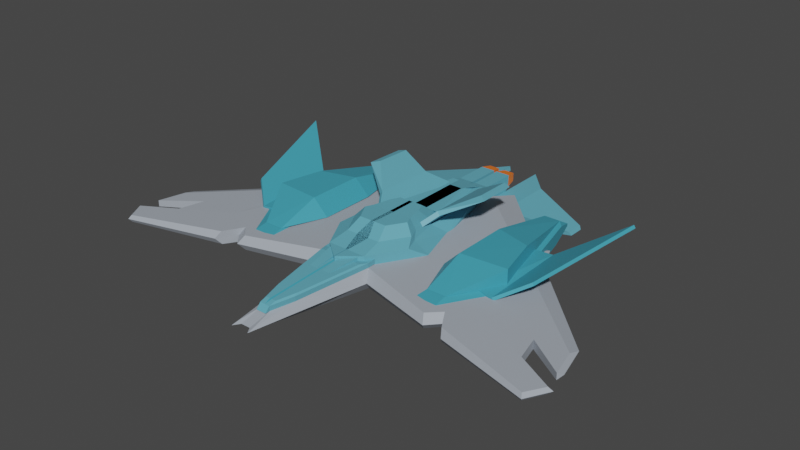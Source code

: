 # Source: starshiPekora.blend  (saved by Blender 2.93.20; exported with 4.5.12 LTS)
import bpy
from mathutils import Matrix  # noqa: F401  (used for matrix-valued properties, if any)

bpy.ops.wm.read_factory_settings(use_empty=True)
scene = bpy.context.scene
scene.name = 'Scene'

# ---- materials (node trees are filled in below, after node groups)
mat_material = bpy.data.materials.new('Material')
mat_material.use_transparent_shadow = False
mat_material_002 = bpy.data.materials.new('Material.002')
mat_material_002.use_transparent_shadow = False
mat_material_003 = bpy.data.materials.new('Material.003')
mat_material_003.use_transparent_shadow = False
mat_material_001 = bpy.data.materials.new('Material.001')
mat_material_001.use_transparent_shadow = False

# ---- material node trees
mat_material.use_nodes = True; mat_material.node_tree.nodes.clear()
_N = mat_material.node_tree.nodes; _L = mat_material.node_tree.links
n0 = _N.new('ShaderNodeBsdfPrincipled'); n0.name = 'Principled BSDF'; n0.location = (10, 300)
n0.distribution = 'GGX'
n0.subsurface_method = 'BURLEY'
n0.inputs[0].default_value = (0.3656, 0.4044, 0.4575, 1.0)
n0.inputs[3].default_value = 1.45
n0.inputs[13].default_value = 0.4612
n0.inputs[14].default_value = (0.612, 0.6357, 0.6682, 1.0)
n0.inputs[27].default_value = (0.0, 0.0, 0.0, 1.0)
n0.inputs[28].default_value = 1.0
n1 = _N.new('ShaderNodeOutputMaterial'); n1.name = 'Material Output'; n1.location = (300, 300)
_L.new(n0.outputs[0], n1.inputs[0])
n1.is_active_output = True
mat_material_002.use_nodes = True; mat_material_002.node_tree.nodes.clear()
_N = mat_material_002.node_tree.nodes; _L = mat_material_002.node_tree.links
n0 = _N.new('ShaderNodeBsdfPrincipled'); n0.name = 'Principled BSDF'; n0.location = (10, 300)
n0.distribution = 'GGX'
n0.subsurface_method = 'BURLEY'
n0.inputs[0].default_value = (0.05286, 0.3419, 0.4564, 1.0)
n0.inputs[3].default_value = 1.45
n0.inputs[27].default_value = (0.0, 0.0, 0.0, 1.0)
n0.inputs[28].default_value = 1.0
n1 = _N.new('ShaderNodeOutputMaterial'); n1.name = 'Material Output'; n1.location = (300, 300)
_L.new(n0.outputs[0], n1.inputs[0])
n1.is_active_output = True
mat_material_003.use_nodes = True; mat_material_003.node_tree.nodes.clear()
_N = mat_material_003.node_tree.nodes; _L = mat_material_003.node_tree.links
n0 = _N.new('ShaderNodeBsdfPrincipled'); n0.name = 'Principled BSDF'; n0.location = (10, 300)
n0.distribution = 'GGX'
n0.subsurface_method = 'BURLEY'
n0.inputs[0].default_value = (0.9699, 0.1913, 0.01706, 1.0)
n0.inputs[3].default_value = 1.45
n0.inputs[27].default_value = (0.0, 0.0, 0.0, 1.0)
n0.inputs[28].default_value = 1.0
n1 = _N.new('ShaderNodeOutputMaterial'); n1.name = 'Material Output'; n1.location = (300, 300)
_L.new(n0.outputs[0], n1.inputs[0])
n1.is_active_output = True
mat_material_001.use_nodes = True; mat_material_001.node_tree.nodes.clear()
_N = mat_material_001.node_tree.nodes; _L = mat_material_001.node_tree.links
n0 = _N.new('ShaderNodeBsdfPrincipled'); n0.name = 'Principled BSDF'; n0.location = (10, 300)
n0.distribution = 'GGX'
n0.subsurface_method = 'BURLEY'
n0.inputs[0].default_value = (0.117, 0.3968, 0.5089, 1.0)
n0.inputs[3].default_value = 1.45
n0.inputs[27].default_value = (0.0, 0.0, 0.0, 1.0)
n0.inputs[28].default_value = 1.0
n1 = _N.new('ShaderNodeOutputMaterial'); n1.name = 'Material Output'; n1.location = (300, 300)
_L.new(n0.outputs[0], n1.inputs[0])
n1.is_active_output = True

# ---- world
world_world = bpy.data.worlds.new('World'); scene.world = world_world
world_world.use_nodes = True; world_world.node_tree.nodes.clear()
_N = world_world.node_tree.nodes; _L = world_world.node_tree.links
n0 = _N.new('ShaderNodeOutputWorld'); n0.name = 'World Output'; n0.location = (300, 300)
n1 = _N.new('ShaderNodeBackground'); n1.name = 'Background'; n1.location = (10, 300)
n1.inputs[0].default_value = (0.05088, 0.05088, 0.05088, 1.0)
_L.new(n1.outputs[0], n0.inputs[0])
n0.is_active_output = True
world_world.color = (0.05088, 0.05088, 0.05088)
world_world.use_sun_shadow = False
world_world.sun_shadow_jitter_overblur = 0.0

# ---- meshes
me_cube_001 = bpy.data.meshes.new('Cube.001')
me_cube_001.from_pydata([(1.0, -1.0, -1.072), (1.0, -1.0, 0.09197), (1.0, 1.0, -1.072), (1.0, 1.0, 0.09197), (0.3591, -1.945, -0.1308), (0.3591, -1.945, -0.8491), (1.568, -0.9773, -1.116), (0.4767, -2.108, -0.8238), (1.207, 1.334, -0.491), (1.207, -1.081, -0.491), (0.4336, -2.222, -0.4905), (0.5756, -2.439, -0.4904), (0.756, 1.0, -0.7712), (1.0, 1.0, -0.5271), (0.756, 1.0, -1.188), (1.0, 1.244, -1.432), (1.0, 1.594, -0.1726), (1.0, 1.24, -1.432), (0.7911, 1.449, -1.223), (0.6455, 1.594, -0.8816), (1.0, 1.594, -0.1296), (0.2091, -0.9958, -0.3707), (0.205, -1.943, -0.3582), (0.2055, -1.947, 0.0467), (0.209, 1.0, -0.5271), (0.2076, 1.0, -0.7712), (0.2078, 1.0, -1.188), (0.2094, 1.244, -1.432), (0.2099, 1.594, -0.8816), (0.2115, 1.594, -0.1726), (0.2099, 1.24, -1.432), (0.2095, 1.594, -0.8816), (0.2094, 1.449, -1.223), (0.2118, 1.0, 0.5271), (0.2115, 1.594, -0.1296), (0.2115, 1.595, -0.2348), (0.2115, 1.595, -0.2779), (0.2118, 1.0, 0.4219), (0.2095, 1.595, -0.9869), (0.2094, 1.449, -1.329), (0.2115, 1.0, 0.4219), (0.2099, 1.24, -1.537), (0.2099, 1.595, -0.9869), (0.209, 1.0, -0.6324), (0.2091, -0.9943, -0.4757), (0.2078, 1.0, -1.293), (0.2094, 1.244, -1.537), (0.2076, 1.0, -0.8764), (0.205, -1.941, -0.4631), (0.2055, -1.938, -0.01427), (0.2105, -1.006, 0.5766), (0.2115, 1.595, -0.2647), (0.2115, 1.595, -0.3077), (0.2118, 1.0, 0.392), (0.2095, 1.595, -1.017), (0.2094, 1.449, -1.358), (0.2099, 1.24, -1.567), (0.2099, 1.595, -1.017), (0.209, 1.0, -0.6622), (0.2091, -0.9939, -0.5055), (0.2078, 1.0, -1.323), (0.2094, 1.244, -1.567), (0.2076, 1.0, -0.9063), (0.205, -1.941, -0.4929), (0.2059, -1.852, 0.05972), (0.2056, -1.9, -0.007413), (0.2056, -1.923, 0.02254), (1.0, -0.9958, -0.3707), (1.0, -1.007, 0.6816), (0.2028, -1.947, 0.0467), (0.2028, -1.943, -0.3582), (0.2052, -1.945, -0.1239), (0.2064, -1.763, 0.1299), (0.2105, -1.11, 0.392), (0.2052, -2.055, -0.1239), (0.2064, -1.874, 0.1299), (0.2987, 1.0, 0.09197), (0.2987, 1.0, -1.072), (0.2987, -1.0, -1.072), (0.2987, -1.0, 0.09197), (0.2987, -1.945, -0.8491), (0.2987, -1.945, -0.1308), (0.2987, 1.148, -1.06), (0.2987, 1.148, 0.0804), (0.328, -0.9773, -1.116), (0.328, -2.108, -0.8238), (0.2987, -0.3828, 0.0804), (0.2987, -0.3828, -1.06), (0.2987, -2.363, -0.4904), (0.2987, -2.222, -0.4905), (0.2055, -1.938, 0.03813), (0.0, -1.945, -0.8491), (0.0, -2.222, -0.4905), (0.0, -2.363, -0.4904), (0.0, -2.108, -0.8238), (0.0, 1.148, -1.06), (0.0, 1.148, 0.0804), (0.0, -0.3828, 0.0804), (0.0, 1.0, 0.09197), (0.0, -2.108, -0.156), (0.0, -1.0, -1.072), (0.0, -1.945, -0.1308), (0.0, -1.0, 0.09197), (0.005533, 1.595, -0.2647), (0.005533, 1.595, -0.3077), (0.004378, 1.449, -1.358), (0.005533, 1.24, -1.567), (0.003572, 1.595, -1.017), (0.005533, 1.0, -0.6622), (0.005533, -0.9939, -0.5055), (0.004183, 1.0, -1.323), (0.005533, 1.244, -1.567), (0.004183, 1.0, -0.9063), (0.001122, -1.941, -0.4929), (0.001369, -1.907, 0.0165), (0.001373, -1.873, 0.06435), (0.001968, -1.763, 0.1299), (0.001122, -1.945, -0.1239), (0.005533, -1.11, 0.392), (0.001968, -1.874, 0.1299), (0.001122, -2.055, -0.1239), (1.428, 1.148, -1.06), (3.414, -0.3828, -1.06), (1.724, 1.513, -0.491), (1.568, -0.9773, 0.1363), (1.428, 1.148, 0.0804), (3.414, -0.3828, 0.0804), (1.893, -1.073, -0.4911), (14.08, -0.7632, -0.4905), (13.98, -0.893, -0.693), (14.69, -1.438, -0.693), (14.69, -1.438, -0.2873), (14.03, -1.649, -0.2674), (14.14, -1.683, -0.4906), (14.03, -1.649, -0.7129), (13.98, -0.893, -0.2873), (14.94, -1.421, -0.4905), (0.2987, 0.2296, -1.06), (0.2987, 0.2296, 0.0804), (0.0, 0.2296, 0.0804), (0.0, 0.2296, -1.06), (2.619, 0.2296, -1.06), (2.619, 0.2296, 0.0804), (11.69, -1.561, -0.4907), (11.54, -1.515, -0.7936), (11.47, -0.4847, -0.2137), (12.43, -1.227, -0.2137), (11.47, -0.4847, -0.7665), (12.43, -1.227, -0.7665), (11.54, -1.515, -0.1866), (11.61, -0.308, -0.4906), (12.05, -0.9299, -0.2137), (12.05, -0.9299, -0.7665), (14.6, -1.158, -0.4905), (14.4, -1.22, -0.2873), (14.4, -1.22, -0.693), (7.662, 0.1331, 0.079), (5.35, 0.2522, 0.079), (8.628, -0.4227, -0.921), (6.596, -1.077, -0.8595), (7.754, 0.2512, -0.921), (5.2, 0.2512, -0.921), (5.232, -1.077, -0.8595), (5.2, -0.4227, -0.921), (6.391, 1.113, 0.079), (8.312, -0.3683, 0.04838), (5.35, 1.113, 0.079), (5.375, -0.9262, 0.1264), (8.312, -0.3683, 1.048), (7.662, 0.1331, 1.079), (6.573, -0.9262, 0.1264), (5.2, 1.263, -0.3983), (6.442, 1.263, -0.3983), (5.2, 0.9115, -0.921), (5.2, 1.262, -0.5705), (6.442, 1.262, -0.5705), (6.897, 0.9115, -0.921), (8.331, -0.3716, 0.05025), (8.628, -0.4218, -0.06466), (6.596, -1.076, -0.003141), (6.574, -0.9332, 0.1271), (7.666, 0.1381, 0.079), (7.754, 0.2521, -0.06465), (5.2, 0.2521, -0.06468), (5.343, 0.2522, 0.079), (5.232, -1.076, -0.00316), (5.343, -0.4182, 0.07867), (5.343, 1.098, 0.079), (6.706, 1.059, -0.06465), (6.409, 1.107, 0.079), (5.2, -0.4218, -0.0647), (5.2, 0.9294, -0.06468), (4.35, 0.2522, 0.079), (1.073, -0.2804, 0.6816), (0.9276, 0.9952, 0.5271), (1.103, 0.9949, 0.2838), (2.041, 0.002738, 1.648), (1.958, 0.729, 1.56), (1.248, -0.2807, 0.4383), (2.217, 0.002421, 1.405), (2.134, 0.7287, 1.317), (3.733, 0.3359, 2.485), (4.197, 0.2698, 2.384), (4.154, 0.7353, 2.338), (3.685, 0.7612, 2.433), (0.997, 2.139, -0.4707), (0.9669, 0.8627, -0.4733), (2.387, 1.137, -0.5337), (2.404, 1.864, -0.5322), (0.9362, 2.139, -0.7645), (0.9061, 0.8628, -0.7671), (2.343, 1.864, -0.826), (2.326, 1.137, -0.8275), (4.426, 1.674, -1.625), (4.417, 1.3, -1.625), (6.237, 1.381, -1.316), (6.36, 1.393, -1.524), (6.364, 1.583, -1.524), (6.242, 1.597, -1.316), (2.201, 0.1597, -1.565), (1.382, 0.7912, -1.565), (1.478, -0.6699, -1.603), (2.747, -0.2612, -1.565), (0.606, 0.1597, -1.565), (0.606, -0.2612, -1.565), (0.6261, -0.6699, -1.603), (0.606, 0.7912, -1.565), (0.0, -0.9773, -1.116), (0.0, -0.3828, -1.06), (0.0, 1.0, -1.072), (3.114, -0.3839, -0.3196), (2.319, 0.2286, -0.3196), (-0.001273, 0.2286, -0.3196), (0.02801, -0.9784, -0.2637), (-0.001273, -0.3839, -0.3196), (1.268, -0.9773, 0.7363), (0.02801, -1.16, 0.742), (1.268, -0.9784, -0.2637), (1.234, 1.066, 0.6804), (0.09994, 1.148, 0.5792), (-0.001273, 1.065, 0.6804), (0.09994, 1.147, -0.2184), (-0.001273, 1.064, -0.3196), (1.026, 1.147, -0.2184), (1.234, 1.065, -0.3196), (0.314, 1.696, 0.348), (0.8124, 1.696, 0.348), (0.8124, 1.696, -0.02146), (0.314, 1.696, -0.02146), (0.2321, 1.696, 0.4299), (0.09994, 1.564, 0.5662), (1.026, 1.555, -0.2311), (0.8943, 1.696, 0.4299), (1.026, 1.564, 0.5662), (0.2295, 1.695, -0.1059), (0.09994, 1.566, -0.2314), (0.09994, 1.567, 0.5636), (0.2295, 1.696, 0.4299), (0.8901, 1.695, -0.09914), (0.2363, 1.696, 0.4257), (0.8901, 1.696, 0.4257), (0.2363, 1.695, -0.09914), (0.314, 1.641, 0.3497), (0.8124, 1.641, 0.3497), (0.8124, 1.641, -0.01975), (0.314, 1.641, -0.01975), (1.026, 1.148, 0.5792), (-0.8013, 0.2296, 0.6804), (1.519, 0.2296, 0.6804), (0.4341, 1.066, 0.6804), (-0.8013, 1.065, 0.6804), (8.598, 0.3516, 0.338), (6.599, 0.3898, 0.1023), (11.83, 0.8599, 2.144), (9.891, 0.5549, 1.06), (9.949, -0.3953, 0.9114), (8.383, -0.6416, 0.03636), (7.316, -0.6231, 0.119), (9.009, -0.5431, 0.3864), (8.693, 0.3527, 0.1616), (6.648, 0.3909, -0.09146), (9.986, 0.556, 0.8839), (10.04, -0.3942, 0.7351), (11.93, 0.861, 1.967), (7.365, -0.622, -0.07481), (8.477, -0.6405, -0.14), (9.103, -0.542, 0.21), (4.35, -0.418, 0.07865), (5.35, -0.418, 0.07865), (5.369, -0.9332, 0.1271), (5.35, -0.418, 1.079), (5.35, 0.2522, 1.079), (3.114, -0.3834, 0.06771), (2.531, -0.5705, 0.6981), (2.326, 0.1551, -0.006483), (1.613, 0.0006316, 0.6804), (1.524, 0.8423, 0.6804), (1.834, 0.6037, 0.6804), (1.586, 0.4535, 0.7048), (0.834, 0.6037, 0.6804), (1.319, 0.2296, 0.6804), (0.8459, 0.2296, 0.6804), (1.0, 1.0, 0.5271), (0.2105, -1.007, 0.6816), (0.2115, 1.0, 0.5271), (0.005533, -0.9996, 0.392), (0.2105, -0.9996, 0.392), (0.2115, 1.0, 0.392), (1.039, 0.2296, 0.6804), (-0.001273, -0.3828, 0.6804), (2.11, -0.3828, 0.6804), (0.005533, 1.0, 0.392), (0.005533, 1.0, 0.592), (0.2115, 1.0, 0.592), (0.005533, -0.9996, 0.592), (0.2105, -0.9996, 0.592), (0.586, 0.4535, 0.7048), (1.127, -0.7345, 1.025), (-0.4378, 0.1784, 0.9824), (1.317, 0.1784, 0.9824), (0.4965, 0.811, 0.9824), (-0.4378, 0.81, 0.9824), (2.082, -0.4268, 0.9957), (1.764, -0.2848, 0.9824), (1.388, 0.005175, 0.9824), (0.9543, 0.1784, 0.9824), (0.1672, -0.2848, 0.9824), (0.1894, -0.7345, 1.025), (0.02801, -0.9773, 0.7363), (-0.001273, 0.2296, 0.6804), (0.1672, 0.81, 0.9824), (0.1672, 0.1784, 0.9824), (-0.4106, -0.7345, 1.025), (-0.4328, -0.2848, 0.9824), (-0.4328, 0.81, 0.9824), (-0.4328, 0.1784, 0.9824), (-0.07199, -0.9773, 0.7363), (-0.1013, -0.3828, 0.6804), (0.2735, -0.2801, 1.586), (0.9135, -0.5801, 1.614), (1.551, -0.3749, 1.595), (1.339, -0.2801, 1.586), (1.088, -0.08673, 1.586), (0.7984, 0.02878, 1.586), (0.2882, -0.5801, 1.614), (-0.1119, -0.5801, 1.614), (-0.1267, -0.2801, 1.586), (-0.1267, 0.02878, 1.586), (0.2735, 0.02878, 1.586), (0.02801, -1.161, -0.258), (0.0, -0.9773, 0.1363), (0.328, -0.9773, 0.1363), (0.328, -0.9799, 0.436), (0.0, -0.9799, 0.436), (0.0, -2.111, 0.1437), (0.7329, -1.843, -0.08732), (0.328, -2.108, -0.156), (0.5527, -2.363, -0.4132), (0.7329, -1.845, 0.2123), (0.3447, -2.031, 0.2645), (1.396, -1.072, 0.5123), (0.06663, -1.072, 0.5123), (0.3447, -1.072, 0.5123), (0.06663, -2.031, 0.2645), (0.688, -1.806, 0.3227), (1.568, -0.9799, 0.436), (1.568, -0.7949, 0.1835), (0.328, -0.7949, 0.1835), (1.568, -0.7975, 0.4831), (0.328, -0.7975, 0.4831), (0.328, -2.163, -0.1701), (0.328, -2.111, 0.1437), (0.0, -2.163, -0.1701), (6.793, -1.317, -0.4909), (6.448, 0.3318, -0.06666), (7.922, -0.8048, -0.9133), (6.552, -1.246, -0.02515), (6.552, -1.246, -0.9548), (7.922, -0.8048, -0.06666), (6.448, 0.3318, -0.9133), (6.668, 0.6025, -0.4908), (7.333, -0.3502, -0.06666), (7.333, -0.3502, -0.9133), (8.048, -1.327, -0.9064), (9.275, -0.9313, -0.1108), (7.954, 0.08681, -0.8693), (8.151, 0.3293, -0.4908), (8.747, -0.5241, -0.1108), (8.747, -0.5241, -0.8693), (8.264, -1.39, -0.4908), (7.954, 0.08681, -0.1108), (9.275, -0.9313, -0.8693), (8.048, -1.327, -0.07359), (7.529, -1.171, -0.4909), (7.201, 0.3919, -0.08872), (8.599, -0.6854, -0.8913), (7.3, -1.104, -0.04937), (7.3, -1.104, -0.9306), (8.599, -0.6854, -0.08872), (7.201, 0.3919, -0.8913), (7.41, 0.6486, -0.4908), (8.04, -0.2545, -0.08872), (8.04, -0.2545, -0.8913)], [], [(16, 17, 15), (68, 69, 23), (13, 302, 20), (9, 8, 3), (4, 1, 79), (78, 0, 5), (89, 10, 4), (9, 1, 4), (86, 126, 124), (351, 352, 371), (357, 11, 88), (8, 123, 125), (3, 125, 83), (84, 85, 7), (142, 126, 86), (8, 2, 121), (127, 6, 7), (5, 0, 9), (2, 8, 9), (302, 13, 67), (24, 13, 12), (14, 15, 27), (15, 14, 12), (28, 31, 19), (34, 29, 16), (30, 17, 18), (16, 19, 18), (87, 84, 225), (78, 77, 2), (137, 87, 224), (7, 85, 88), (2, 77, 82), (5, 10, 89), (33, 34, 20), (13, 24, 21), (19, 31, 32), (19, 16, 29), (15, 17, 30), (12, 14, 26), (21, 22, 70), (304, 33, 302), (69, 70, 22), (25, 47, 43), (34, 33, 37), (23, 49, 50), (31, 28, 42), (304, 303, 50), (30, 32, 39), (27, 46, 45), (29, 34, 35), (22, 48, 49), (47, 62, 58), (35, 37, 53), (113, 115, 65), (38, 42, 57), (40, 50, 306), (41, 39, 55), (46, 61, 60), (36, 35, 51), (27, 30, 41), (26, 45, 47), (28, 29, 36), (32, 31, 38), (21, 44, 48), (24, 43, 44), (33, 304, 40), (106, 56, 55), (104, 107, 57), (111, 110, 60), (108, 58, 62), (110, 112, 62), (49, 66, 64), (106, 111, 61), (46, 41, 56), (45, 60, 62), (42, 36, 52), (39, 38, 54), (44, 59, 63), (43, 58, 59), (37, 40, 307), (64, 66, 65), (49, 65, 66), (67, 70, 69), (65, 115, 117), (64, 75, 73), (118, 73, 75), (71, 117, 120), (64, 114, 119), (71, 74, 65), (65, 74, 75), (64, 75, 72), (92, 91, 80), (94, 93, 88), (97, 139, 138), (96, 98, 76), (99, 356, 88), (350, 97, 86), (101, 92, 89), (98, 102, 79), (102, 101, 81), (1, 3, 76), (66, 90, 49), (78, 80, 91), (85, 84, 227), (82, 77, 229), (137, 140, 228), (119, 75, 74), (305, 306, 73), (64, 72, 116), (63, 59, 109), (58, 108, 109), (57, 107, 54), (307, 311, 53), (54, 107, 105), (51, 53, 311), (52, 51, 103), (116, 72, 75), (143, 149, 132), (152, 155, 129), (143, 133, 134), (131, 136, 133), (130, 134, 133), (148, 144, 134), (146, 131, 132), (150, 147, 129), (150, 128, 135), (128, 129, 155), (128, 153, 154), (151, 145, 135), (137, 82, 95), (139, 96, 83), (121, 220, 219), (125, 142, 138), (391, 148, 152), (387, 390, 145), (386, 150, 145), (386, 385, 147), (384, 146, 149), (391, 383, 144), (384, 387, 151), (389, 143, 144), (388, 152, 147), (389, 392, 149), (131, 148, 130), (151, 152, 148), (154, 155, 152), (153, 155, 154), (170, 165, 288), (156, 157, 288), (164, 166, 157), (163, 158, 159), (160, 158, 163), (171, 172, 175), (166, 171, 191), (178, 179, 159), (173, 191, 174), (175, 188, 176), (288, 157, 184), (165, 177, 181), (178, 158, 160), (167, 289, 180), (176, 160, 161), (190, 163, 162), (156, 181, 189), (185, 162, 159), (157, 166, 187), (156, 169, 168), (167, 290, 288), (165, 168, 170), (170, 168, 290), (164, 169, 156), (164, 166, 291), (172, 164, 189), (172, 171, 166), (190, 183, 161), (173, 174, 175), (167, 288, 186), (179, 178, 177), (182, 181, 177), (179, 180, 289), (188, 189, 181), (165, 170, 180), (290, 168, 169), (190, 185, 289), (183, 190, 186), (191, 183, 184), (290, 287, 288), (288, 287, 192), (192, 287, 290), (302, 194, 193), (194, 197, 200), (194, 193, 68), (198, 195, 200), (202, 201, 196), (194, 195, 198), (193, 198, 199), (197, 196, 199), (197, 194, 193), (204, 197, 196), (205, 208, 211), (216, 214, 213), (209, 211, 212), (211, 213, 214), (208, 213, 211), (206, 210, 212), (207, 208, 211), (215, 214, 216), (205, 206, 207), (216, 217, 218), (208, 207, 215), (15, 205, 210), (219, 223, 224), (224, 225, 221), (220, 226, 223), (137, 223, 226), (141, 219, 222), (121, 82, 226), (6, 122, 222), (6, 221, 225), (87, 228, 227), (77, 78, 100), (296, 244, 238), (234, 230, 237), (231, 230, 234), (309, 234, 233), (309, 329, 232), (240, 270, 269), (244, 231, 232), (268, 269, 320), (329, 240, 242), (237, 349, 233), (328, 233, 349), (328, 236, 235), (242, 241, 243), (240, 239, 241), (238, 244, 243), (245, 262, 265), (259, 257, 249), (243, 251, 253), (249, 257, 256), (239, 266, 253), (260, 252, 258), (252, 249, 250), (260, 259, 249), (258, 254, 261), (251, 258, 252), (255, 256, 257), (241, 256, 255), (251, 255, 254), (241, 255, 251), (246, 245, 259), (248, 247, 258), (248, 261, 259), (247, 246, 260), (262, 263, 264), (245, 246, 263), (246, 247, 264), (247, 248, 265), (266, 239, 240), (275, 273, 274), (271, 272, 277), (278, 274, 271), (281, 283, 282), (279, 285, 284), (279, 281, 286), (271, 279, 280), (276, 285, 286), (278, 286, 282), (277, 272, 280), (271, 274, 281), (276, 277, 284), (274, 273, 283), (275, 282, 283), (203, 204, 201), (203, 199, 200), (290, 167, 287), (287, 167, 288), (192, 166, 157), (291, 166, 192), (310, 293, 292), (294, 295, 310), (294, 292, 230), (293, 237, 230), (294, 298, 295), (296, 297, 298), (295, 298, 316), (299, 268, 300), (301, 295, 316), (301, 316, 299), (268, 329, 308), (304, 302, 68), (309, 310, 323), (306, 305, 314), (312, 313, 315), (307, 306, 315), (311, 307, 313), (305, 311, 312), (299, 316, 298), (235, 293, 322), (326, 333, 346), (326, 323, 341), (320, 331, 319), (308, 325, 324), (295, 324, 323), (240, 330, 321), (308, 329, 331), (235, 317, 327), (329, 267, 318), (310, 323, 322), (268, 319, 318), (269, 270, 321), (309, 328, 327), (329, 331, 330), (329, 309, 326), (326, 338, 344), (331, 330, 334), (326, 338, 348), (309, 328, 336), (327, 332, 336), (339, 338, 344), (342, 338, 341), (338, 348, 347), (338, 346, 345), (333, 332, 345), (325, 343, 342), (327, 344, 345), (324, 342, 341), (333, 346, 347), (331, 348, 343), (323, 341, 340), (327, 317, 339), (317, 322, 340), (331, 335, 347), (235, 236, 349), (350, 351, 352), (365, 352, 369), (350, 353, 354), (355, 11, 357), (354, 372, 99), (355, 357, 356), (371, 358, 355), (352, 362, 361), (353, 361, 363), (363, 361, 362), (362, 360, 364), (358, 371, 359), (352, 371, 359), (358, 364, 360), (371, 354, 363), (352, 365, 360), (124, 355, 358), (367, 366, 368), (365, 368, 366), (351, 124, 366), (352, 351, 367), (356, 370, 371), (356, 99, 372), (354, 371, 370), (127, 124, 376), (141, 382, 379), (127, 373, 377), (126, 142, 381), (122, 6, 377), (126, 378, 376), (123, 121, 379), (123, 380, 374), (142, 125, 374), (122, 375, 382), (393, 396, 392), (402, 388, 385), (393, 389, 383), (398, 401, 387), (395, 397, 383), (398, 384, 392), (400, 399, 385), (400, 386, 390), (401, 394, 390), (395, 391, 388), (375, 395, 402), (381, 374, 394), (380, 400, 394), (380, 379, 399), (378, 398, 396), (375, 377, 397), (378, 381, 401), (373, 393, 397), (382, 402, 399), (373, 376, 396), (98, 229, 102), (106, 108, 111), (301, 308, 295), (119, 114, 116), (16, 15, 13), (68, 23, 303), (13, 20, 16), (9, 3, 1), (4, 79, 81), (78, 5, 80), (89, 4, 81), (9, 4, 10), (86, 124, 351), (351, 371, 356), (357, 88, 356), (8, 125, 3), (3, 83, 76), (84, 7, 6), (142, 86, 138), (8, 121, 123), (127, 7, 11), (5, 9, 10), (2, 9, 0), (302, 67, 68), (24, 12, 25), (14, 27, 26), (15, 12, 13), (34, 16, 20), (30, 18, 32), (16, 18, 17), (87, 225, 224), (78, 2, 0), (137, 224, 223), (7, 88, 11), (2, 82, 121), (5, 89, 80), (33, 20, 302), (13, 21, 67), (19, 32, 18), (19, 29, 28), (15, 30, 27), (12, 26, 25), (21, 70, 67), (69, 22, 23), (25, 43, 24), (34, 37, 35), (23, 50, 303), (31, 42, 38), (304, 50, 40), (30, 39, 41), (27, 45, 26), (29, 35, 36), (22, 49, 23), (47, 58, 43), (35, 53, 51), (113, 65, 63), (38, 57, 54), (40, 306, 307), (41, 55, 56), (46, 60, 45), (36, 51, 52), (27, 41, 46), (26, 47, 25), (28, 36, 42), (32, 38, 39), (21, 48, 22), (24, 44, 21), (33, 40, 37), (106, 55, 105), (104, 57, 52), (111, 60, 61), (108, 62, 112), (110, 62, 60), (49, 306, 50), (49, 64, 306), (106, 61, 56), (46, 56, 61), (45, 62, 47), (42, 52, 57), (39, 54, 55), (44, 63, 48), (43, 59, 44), (37, 307, 53), (63, 65, 48), (48, 65, 49), (67, 69, 68), (65, 117, 71), (64, 73, 306), (118, 75, 119), (71, 120, 74), (64, 119, 75), (65, 75, 64), (92, 80, 89), (94, 88, 85), (97, 138, 86), (96, 76, 83), (99, 88, 93), (350, 86, 351), (101, 89, 81), (98, 79, 76), (102, 81, 79), (1, 76, 79), (78, 91, 100), (85, 227, 94), (82, 229, 95), (137, 228, 87), (119, 74, 120), (305, 73, 118), (64, 116, 114), (63, 109, 113), (58, 109, 59), (54, 105, 55), (51, 311, 103), (52, 103, 104), (116, 75, 119), (143, 132, 133), (152, 129, 147), (143, 134, 144), (131, 133, 132), (130, 133, 136), (148, 134, 130), (146, 132, 149), (150, 129, 128), (150, 135, 145), (128, 155, 153), (128, 154, 135), (151, 135, 154), (137, 95, 140), (139, 83, 138), (121, 219, 141), (125, 138, 83), (391, 152, 388), (387, 145, 151), (386, 145, 390), (386, 147, 150), (384, 149, 392), (391, 144, 148), (384, 151, 146), (389, 144, 383), (388, 147, 385), (389, 149, 143), (148, 131, 146), (131, 130, 136), (151, 148, 146), (154, 152, 151), (170, 288, 167), (156, 288, 165), (164, 157, 156), (163, 159, 162), (160, 163, 161), (171, 175, 174), (166, 191, 187), (178, 159, 158), (174, 191, 171), (191, 173, 183), (183, 173, 161), (160, 176, 182), (182, 176, 188), (188, 175, 172), (288, 184, 186), (165, 181, 156), (178, 160, 182), (167, 180, 170), (176, 161, 173), (190, 162, 185), (156, 189, 164), (185, 159, 179), (157, 187, 184), (156, 168, 165), (170, 290, 167), (164, 291, 169), (172, 189, 188), (172, 166, 164), (190, 161, 163), (173, 175, 176), (167, 186, 289), (179, 177, 180), (182, 177, 178), (179, 289, 185), (188, 181, 182), (165, 180, 177), (290, 169, 291), (190, 289, 186), (183, 186, 184), (191, 184, 187), (192, 290, 291), (302, 193, 68), (194, 200, 195), (198, 200, 199), (194, 198, 193), (193, 199, 196), (197, 199, 200), (197, 193, 196), (204, 196, 201), (205, 211, 209), (216, 213, 217), (209, 212, 210), (211, 214, 212), (213, 218, 217), (218, 213, 208), (206, 212, 207), (207, 211, 212), (212, 214, 207), (207, 214, 215), (205, 207, 208), (216, 218, 215), (208, 215, 218), (210, 205, 209), (205, 13, 206), (205, 15, 13), (219, 224, 222), (224, 221, 222), (220, 223, 219), (137, 226, 82), (141, 222, 122), (121, 226, 220), (6, 222, 221), (6, 225, 84), (87, 227, 84), (77, 100, 229), (231, 244, 294), (294, 244, 296), (234, 237, 233), (231, 234, 232), (309, 233, 328), (309, 232, 234), (240, 269, 238), (244, 232, 242), (268, 320, 319), (329, 242, 232), (328, 349, 236), (242, 243, 244), (240, 241, 242), (238, 243, 266), (245, 265, 248), (254, 257, 261), (261, 257, 259), (243, 253, 266), (249, 256, 250), (239, 253, 250), (252, 250, 253), (260, 249, 252), (251, 252, 253), (255, 257, 254), (250, 256, 239), (239, 256, 241), (251, 254, 258), (241, 251, 243), (246, 259, 260), (248, 258, 261), (248, 259, 245), (247, 260, 258), (262, 264, 265), (245, 263, 262), (246, 264, 263), (247, 265, 264), (266, 240, 238), (275, 274, 278), (271, 277, 276), (278, 271, 276), (281, 282, 286), (279, 284, 280), (279, 286, 285), (271, 280, 272), (276, 286, 278), (278, 282, 275), (277, 280, 284), (271, 281, 279), (276, 284, 285), (274, 283, 281), (275, 283, 273), (203, 201, 202), (199, 202, 196), (202, 199, 203), (199, 202, 200), (192, 157, 288), (294, 310, 292), (294, 230, 231), (237, 293, 235), (293, 230, 292), (296, 298, 294), (269, 299, 238), (238, 299, 296), (296, 299, 297), (268, 299, 269), (301, 299, 300), (268, 308, 300), (300, 308, 301), (267, 329, 268), (304, 68, 303), (309, 323, 326), (306, 314, 315), (312, 315, 314), (307, 315, 313), (311, 313, 312), (305, 312, 314), (299, 298, 297), (235, 322, 317), (326, 346, 338), (326, 341, 338), (330, 320, 321), (319, 331, 318), (331, 320, 330), (308, 324, 295), (295, 323, 310), (240, 321, 270), (308, 331, 325), (235, 327, 328), (329, 318, 331), (310, 322, 293), (268, 318, 267), (269, 321, 320), (309, 327, 326), (329, 330, 240), (329, 326, 331), (326, 344, 327), (331, 334, 335), (326, 348, 331), (309, 336, 337), (327, 336, 328), (338, 339, 341), (341, 339, 340), (348, 338, 343), (343, 338, 342), (338, 347, 346), (338, 345, 344), (333, 345, 346), (325, 342, 324), (327, 345, 332), (324, 341, 323), (333, 347, 335), (331, 343, 325), (323, 340, 322), (327, 339, 344), (317, 340, 339), (331, 347, 348), (235, 349, 237), (350, 352, 353), (365, 369, 368), (350, 354, 99), (11, 355, 127), (127, 355, 124), (371, 355, 356), (352, 361, 353), (353, 363, 354), (363, 362, 359), (362, 364, 359), (358, 359, 364), (352, 359, 362), (358, 360, 365), (371, 363, 359), (352, 360, 362), (124, 358, 365), (367, 368, 369), (365, 366, 124), (351, 366, 367), (352, 367, 369), (356, 372, 370), (354, 370, 372), (127, 376, 373), (141, 379, 121), (127, 377, 6), (126, 381, 378), (122, 377, 375), (126, 376, 124), (123, 379, 380), (123, 374, 125), (142, 374, 381), (122, 382, 141), (393, 392, 389), (402, 385, 399), (393, 383, 397), (398, 387, 384), (395, 383, 391), (398, 392, 396), (400, 385, 386), (400, 390, 394), (401, 390, 387), (395, 388, 402), (375, 402, 382), (381, 394, 401), (380, 394, 374), (380, 399, 400), (378, 396, 376), (375, 397, 395), (378, 401, 398), (373, 397, 377), (382, 399, 379), (373, 396, 393), (95, 139, 140), (140, 97, 228), (97, 350, 227), (97, 140, 139), (139, 95, 96), (228, 97, 227), (227, 350, 94), (94, 99, 93), (350, 99, 94), (91, 101, 100), (100, 102, 229), (101, 102, 100), (95, 98, 96), (92, 101, 91), (95, 229, 98), (117, 115, 120), (120, 115, 119), (119, 115, 118), (118, 109, 305), (115, 109, 118), (305, 109, 311), (311, 108, 103), (103, 108, 104), (104, 108, 107), (107, 108, 105), (105, 108, 106), (111, 112, 110), (111, 108, 112), (109, 115, 113), (311, 109, 108)])
me_cube_001.polygons.foreach_set('material_index', [3, 3, 3, 0, 0, 0, 0, 0, 0, 0, 0, 0, 0, 0, 0, 0, 0, 0, 0, 3, 3, 3, 3, 3, 3, 3, 3, 0, 0, 0, 0, 0, 0, 3, 3, 3, 3, 3, 3, 3, 3, 3, 3, 3, 3, 3, 3, 3, 3, 3, 3, 3, 3, 3, 3, 3, 3, 3, 3, 3, 3, 3, 3, 3, 3, 3, 3, 3, 3, 3, 3, 3, 3, 3, 3, 3, 3, 3, 3, 3, 3, 3, 3, 3, 3, 3, 3, 3, 3, 3, 3, 0, 0, 0, 0, 0, 0, 0, 0, 0, 0, 3, 0, 0, 0, 0, 3, 3, 3, 3, 3, 3, 3, 3, 3, 3, 3, 0, 0, 0, 0, 0, 0, 0, 0, 0, 0, 0, 0, 0, 0, 0, 0, 0, 0, 0, 0, 0, 0, 0, 0, 0, 0, 0, 0, 0, 0, 1, 1, 1, 1, 1, 1, 1, 1, 1, 1, 1, 1, 1, 1, 1, 1, 1, 1, 1, 1, 1, 1, 1, 1, 1, 1, 1, 1, 1, 1, 1, 1, 1, 1, 1, 1, 1, 1, 1, 1, 1, 1, 3, 3, 3, 3, 3, 3, 3, 3, 3, 3, 3, 3, 3, 3, 3, 3, 3, 3, 3, 3, 3, 3, 0, 0, 0, 0, 0, 0, 0, 0, 0, 0, 3, 3, 3, 3, 3, 3, 3, 3, 3, 3, 3, 3, 3, 3, 3, 2, 3, 3, 3, 3, 3, 2, 3, 3, 2, 2, 3, 2, 3, 2, 2, 2, 2, 2, 2, 2, 2, 3, 1, 1, 1, 1, 1, 1, 1, 1, 1, 1, 1, 1, 1, 1, 3, 3, 1, 1, 1, 1, 3, 3, 3, 3, 3, 3, 3, 3, 3, 3, 3, 3, 3, 3, 3, 3, 3, 3, 3, 3, 3, 3, 3, 3, 3, 3, 3, 3, 3, 3, 3, 3, 3, 3, 3, 3, 3, 3, 3, 3, 3, 3, 3, 3, 3, 3, 3, 3, 3, 3, 3, 3, 3, 3, 3, 0, 3, 0, 0, 0, 0, 3, 0, 1, 3, 3, 3, 0, 3, 3, 3, 3, 0, 3, 0, 0, 3, 0, 3, 0, 0, 0, 0, 0, 0, 0, 0, 0, 0, 0, 0, 0, 0, 0, 0, 0, 0, 0, 0, 0, 0, 0, 0, 0, 0, 0, 0, 0, 0, 0, 3, 3, 3, 3, 3, 3, 0, 0, 0, 0, 0, 0, 0, 0, 0, 0, 0, 0, 0, 0, 0, 0, 3, 3, 3, 3, 3, 3, 3, 0, 0, 0, 0, 0, 0, 3, 3, 3, 3, 3, 3, 3, 3, 3, 3, 3, 3, 3, 3, 3, 3, 3, 3, 3, 3, 3, 3, 3, 3, 3, 3, 3, 3, 3, 3, 3, 3, 3, 3, 3, 3, 3, 3, 3, 3, 3, 3, 3, 3, 3, 3, 3, 3, 3, 3, 3, 3, 3, 3, 3, 3, 0, 0, 0, 0, 0, 0, 0, 0, 0, 0, 0, 0, 0, 0, 3, 3, 3, 3, 3, 3, 3, 3, 3, 0, 0, 0, 0, 0, 0, 0, 0, 0, 0, 0, 0, 0, 0, 0, 0, 0, 0, 0, 0, 0, 0, 0, 0, 0, 0, 0, 0, 0, 0, 1, 1, 1, 1, 1, 1, 1, 1, 1, 1, 1, 1, 1, 1, 1, 1, 1, 1, 1, 1, 1, 1, 1, 1, 1, 1, 1, 1, 1, 1, 1, 1, 1, 1, 1, 1, 1, 1, 1, 1, 1, 3, 3, 3, 3, 3, 3, 3, 3, 3, 3, 3, 3, 3, 3, 3, 3, 3, 3, 3, 3, 3, 3, 3, 3, 0, 0, 0, 0, 0, 0, 0, 0, 0, 0, 3, 3, 3, 3, 3, 3, 3, 3, 3, 3, 3, 3, 3, 3, 2, 3, 3, 3, 3, 3, 2, 3, 2, 2, 3, 3, 2, 3, 2, 2, 2, 2, 2, 2, 2, 2, 3, 1, 1, 1, 1, 1, 1, 1, 1, 1, 1, 1, 1, 1, 1, 3, 3, 3, 3, 1, 3, 3, 3, 3, 3, 3, 3, 3, 3, 3, 3, 3, 3, 3, 3, 3, 3, 3, 3, 3, 3, 3, 3, 3, 3, 3, 3, 3, 3, 3, 3, 3, 3, 3, 3, 3, 3, 3, 3, 3, 3, 3, 3, 3, 3, 3, 3, 3, 3, 3, 3, 3, 3, 3, 3, 3, 3, 3, 3, 3, 3, 0, 3, 0, 0, 0, 3, 0, 1, 3, 3, 3, 0, 3, 3, 3, 3, 0, 3, 0, 0, 0, 3, 0, 0, 0, 0, 0, 0, 0, 0, 0, 0, 0, 0, 0, 0, 0, 0, 0, 0, 0, 0, 0, 0, 0, 0, 0, 0, 0, 0, 0, 0, 0, 0, 0, 0, 0, 0, 0, 0, 0, 0, 0, 0, 0, 0, 0, 3, 3, 3, 3, 3, 3, 3, 3, 3, 3, 3, 3, 3, 3, 3])
_uv = me_cube_001.uv_layers.new(name='UVMap')
_uv.uv.foreach_set('vector', [0.375, 0.5, 0.375, 0.5, 0.375, 0.5, 0.625, 0.75, 0.625, 0.75, 0.6242, 0.75, 0.375, 0.5, 0.625, 0.5, 0.4693, 0.5, 0.4998, 0.75, 0.4998, 0.5, 0.625, 0.5, 0.625, 0.75, 0.625, 0.75, 0.7127, 0.75, 0.2873, 0.75, 0.375, 0.75, 0.375, 0.75, 0.4998, 0.7889, 0.4998, 0.75, 0.625, 0.75, 0.4998, 0.75, 0.625, 0.75, 0.625, 0.75, 0.7391, 0.6756, 0.625, 0.6756, 0.625, 0.75, 0.7238, 0.75, 0.7238, 0.75, 0.664, 0.75, 0.5287, 0.75, 0.4998, 0.75, 0.4998, 0.8038, 0.4998, 0.5, 0.4998, 0.5, 0.625, 0.5, 0.625, 0.5, 0.625, 0.5, 0.7238, 0.5, 0.2762, 0.75, 0.336, 0.75, 0.375, 0.75, 0.625, 0.6054, 0.625, 0.6756, 0.7391, 0.6756, 0.4998, 0.5, 0.375, 0.5, 0.375, 0.5, 0.4998, 0.75, 0.375, 0.75, 0.375, 0.75, 0.375, 0.75, 0.375, 0.75, 0.4998, 0.75, 0.375, 0.5, 0.4998, 0.5, 0.4998, 0.75, 0.625, 0.5, 0.375, 0.5, 0.375, 0.75, 0.2761, 0.5, 0.375, 0.5, 0.3445, 0.5, 0.3445, 0.5, 0.375, 0.5, 0.2762, 0.5, 0.375, 0.5, 0.3445, 0.5, 0.3445, 0.5, 0.375, 0.4151, 0.375, 0.415, 0.375, 0.4557, 0.4693, 0.4014, 0.4591, 0.4014, 0.4591, 0.5, 0.375, 0.4012, 0.375, 0.5, 0.375, 0.4739, 0.375, 0.5, 0.375, 0.4557, 0.375, 0.4739, 0.2609, 0.6756, 0.2762, 0.75, 0.2762, 0.75, 0.2873, 0.75, 0.2873, 0.5, 0.375, 0.5, 0.267, 0.6054, 0.2609, 0.6756, 0.2609, 0.6756, 0.375, 0.75, 0.375, 0.789, 0.4998, 0.8038, 0.375, 0.5, 0.2873, 0.5, 0.2762, 0.5, 0.375, 0.75, 0.4998, 0.75, 0.4998, 0.7889, 0.625, 0.4015, 0.4693, 0.4014, 0.4693, 0.5, 0.375, 0.5, 0.2761, 0.5, 0.2761, 0.75, 0.375, 0.4557, 0.375, 0.4012, 0.375, 0.4012, 0.375, 0.4557, 0.4591, 0.5, 0.4591, 0.4014, 0.375, 0.5, 0.375, 0.5, 0.2762, 0.5, 0.3445, 0.5, 0.3445, 0.5, 0.276, 0.5, 0.2761, 0.75, 0.3757, 0.75, 0.375, 0.75, 0.625, 0.5, 0.625, 0.5, 0.625, 0.5, 0.625, 0.75, 0.375, 0.75, 0.375, 0.7486, 0.276, 0.5, 0.276, 0.5, 0.2761, 0.5, 0.4693, 0.4014, 0.625, 0.4015, 0.625, 0.4015, 0.6242, 0.75, 0.6242, 0.75, 0.7237, 0.75, 0.375, 0.415, 0.375, 0.4151, 0.375, 0.4151, 0.7236, 0.5, 0.7237, 0.75, 0.7237, 0.75, 0.375, 0.4012, 0.375, 0.4012, 0.375, 0.4012, 0.2762, 0.5, 0.2762, 0.5, 0.276, 0.5, 0.4591, 0.4014, 0.4693, 0.4014, 0.4693, 0.4014, 0.375, 0.7486, 0.375, 0.7486, 0.625, 0.7484, 0.276, 0.5, 0.276, 0.5, 0.2761, 0.5, 0.4693, 0.4014, 0.625, 0.4015, 0.625, 0.4015, 0.375, 0.8743, 0.5069, 0.8743, 0.5069, 0.7485, 0.375, 0.415, 0.375, 0.4151, 0.375, 0.4151, 0.7236, 0.5, 0.7237, 0.75, 0.7237, 0.75, 0.375, 0.4012, 0.375, 0.4012, 0.375, 0.4012, 0.2762, 0.5, 0.2762, 0.5, 0.276, 0.5, 0.4591, 0.4014, 0.4693, 0.4014, 0.4693, 0.4014, 0.2762, 0.5, 0.2762, 0.5, 0.2762, 0.5, 0.276, 0.5, 0.276, 0.5, 0.276, 0.5, 0.375, 0.4012, 0.4591, 0.4014, 0.4591, 0.4014, 0.375, 0.4012, 0.375, 0.4012, 0.375, 0.4012, 0.2761, 0.75, 0.2761, 0.75, 0.3757, 0.75, 0.2761, 0.5, 0.2761, 0.5, 0.2761, 0.75, 0.625, 0.5, 0.625, 0.5, 0.625, 0.5, 0.375, 0.3757, 0.375, 0.4012, 0.375, 0.4012, 0.4591, 0.3757, 0.375, 0.3754, 0.375, 0.4012, 0.2507, 0.5, 0.2505, 0.5, 0.276, 0.5, 0.2507, 0.5, 0.2761, 0.5, 0.276, 0.5, 0.2505, 0.5, 0.2505, 0.5, 0.276, 0.5, 0.6242, 0.75, 0.6242, 0.75, 0.6432, 0.75, 0.2507, 0.5, 0.2507, 0.5, 0.2762, 0.5, 0.2762, 0.5, 0.2762, 0.5, 0.2762, 0.5, 0.276, 0.5, 0.276, 0.5, 0.276, 0.5, 0.375, 0.4012, 0.4591, 0.4014, 0.4591, 0.4014, 0.375, 0.4012, 0.375, 0.4012, 0.375, 0.4012, 0.2761, 0.75, 0.2761, 0.75, 0.3757, 0.75, 0.2761, 0.5, 0.2761, 0.5, 0.2761, 0.75, 0.625, 0.5, 0.625, 0.5, 0.625, 0.5, 0.6633, 0.7478, 0.625, 0.7484, 0.5069, 0.7485, 0.625, 0.7484, 0.5069, 0.7485, 0.625, 0.7484, 0.375, 0.75, 0.375, 0.75, 0.625, 0.75, 0.5069, 0.7485, 0.5069, 0.8743, 0.5069, 0.8743, 0.6432, 0.75, 0.6432, 0.75, 0.7237, 0.75, 0.7493, 0.75, 0.7237, 0.75, 0.6432, 0.75, 0.5069, 0.7485, 0.5069, 0.8743, 0.5069, 0.8743, 0.6432, 0.75, 0.7496, 0.75, 0.7496, 0.75, 0.5069, 0.7485, 0.5069, 0.7485, 0.5069, 0.7485, 0.5069, 0.7485, 0.5069, 0.7485, 0.6633, 0.7478, 0.6432, 0.75, 0.6432, 0.75, 0.6432, 0.75, 0.4998, 0.875, 0.375, 0.875, 0.375, 0.771, 0.375, 0.875, 0.4998, 0.875, 0.4998, 0.8038, 0.75, 0.6756, 0.75, 0.6054, 0.733, 0.6054, 0.75, 0.5, 0.75, 0.5, 0.7127, 0.5, 0.625, 0.875, 0.625, 0.789, 0.4998, 0.8038, 0.75, 0.75, 0.75, 0.6756, 0.7391, 0.6756, 0.625, 0.875, 0.4998, 0.875, 0.4998, 0.7889, 0.75, 0.5, 0.75, 0.75, 0.7127, 0.75, 0.75, 0.75, 0.75, 0.75, 0.646, 0.75, 0.625, 0.75, 0.625, 0.5, 0.7127, 0.5, 0.6242, 0.75, 0.6242, 0.75, 0.6242, 0.75, 0.2873, 0.75, 0.354, 0.75, 0.25, 0.75, 0.336, 0.75, 0.2762, 0.75, 0.25, 0.75, 0.2762, 0.5, 0.2873, 0.5, 0.25, 0.5, 0.267, 0.6054, 0.25, 0.6054, 0.25, 0.6756, 0.625, 0.8741, 0.625, 0.7484, 0.5069, 0.7485, 0.7493, 0.75, 0.7237, 0.75, 0.7237, 0.75, 0.6432, 0.75, 0.6432, 0.75, 0.7496, 0.75, 0.3757, 0.75, 0.2761, 0.75, 0.2507, 0.75, 0.2761, 0.5, 0.2507, 0.5, 0.2507, 0.75, 0.375, 0.4151, 0.375, 0.3959, 0.375, 0.415, 0.625, 0.5, 0.625, 0.5, 0.625, 0.5, 0.375, 0.4012, 0.375, 0.3754, 0.375, 0.3755, 0.4693, 0.4014, 0.625, 0.4015, 0.625, 0.3757, 0.4591, 0.4014, 0.4693, 0.4014, 0.4693, 0.3757, 0.7496, 0.75, 0.6432, 0.75, 0.6432, 0.75, 0.4998, 0.75, 0.625, 0.75, 0.625, 0.75, 0.375, 0.6054, 0.375, 0.6054, 0.375, 0.5, 0.4998, 0.75, 0.4998, 0.75, 0.375, 0.75, 0.625, 0.6756, 0.4998, 0.6756, 0.4998, 0.75, 0.375, 0.6756, 0.375, 0.75, 0.4998, 0.75, 0.375, 0.6756, 0.375, 0.75, 0.375, 0.75, 0.625, 0.6756, 0.625, 0.6756, 0.625, 0.75, 0.4998, 0.5, 0.375, 0.5, 0.375, 0.5, 0.4998, 0.5, 0.4998, 0.5, 0.625, 0.5, 0.4998, 0.5, 0.375, 0.5, 0.375, 0.6054, 0.4998, 0.5, 0.4998, 0.6054, 0.625, 0.6054, 0.625, 0.6054, 0.625, 0.5, 0.625, 0.5, 0.267, 0.6054, 0.2762, 0.5, 0.25, 0.5, 0.75, 0.6054, 0.75, 0.5, 0.7238, 0.5, 0.375, 0.5, 0.375, 0.5, 0.375, 0.6054, 0.625, 0.5, 0.625, 0.6054, 0.733, 0.6054, 0.375, 0.6756, 0.375, 0.6756, 0.375, 0.6054, 0.625, 0.6054, 0.625, 0.5, 0.625, 0.5, 0.4998, 0.5, 0.4998, 0.5, 0.625, 0.5, 0.4998, 0.5, 0.375, 0.5, 0.375, 0.5, 0.625, 0.6756, 0.625, 0.6756, 0.625, 0.75, 0.375, 0.6756, 0.375, 0.75, 0.375, 0.75, 0.625, 0.6756, 0.625, 0.6054, 0.625, 0.6054, 0.4998, 0.75, 0.4998, 0.75, 0.375, 0.75, 0.375, 0.6054, 0.375, 0.6054, 0.375, 0.5, 0.4998, 0.75, 0.625, 0.75, 0.625, 0.75, 0.625, 0.6756, 0.375, 0.6756, 0.375, 0.6756, 0.625, 0.6054, 0.375, 0.6054, 0.375, 0.6756, 0.625, 0.6054, 0.375, 0.6054, 0.375, 0.6054, 0.4998, 0.6054, 0.375, 0.6054, 0.625, 0.6054, 0.6439, 0.733, 0.6333, 0.67, 0.734, 0.6752, 0.6345, 0.6178, 0.7266, 0.6054, 0.734, 0.6752, 0.6385, 0.5157, 0.7149, 0.5157, 0.7266, 0.6054, 0.7391, 0.6756, 0.625, 0.6756, 0.625, 0.75, 0.625, 0.6054, 0.625, 0.6756, 0.7391, 0.6756, 0.7238, 0.5, 0.625, 0.5, 0.625, 0.5, 0.7119, 0.5, 0.7238, 0.5, 0.7269, 0.5348, 0.625, 0.6756, 0.625, 0.75, 0.625, 0.75, 0.727, 0.5365, 0.7269, 0.5348, 0.7238, 0.5, 0.625, 0.5, 0.625, 0.5212, 0.625, 0.5365, 0.734, 0.6752, 0.7266, 0.6054, 0.7269, 0.6054, 0.6333, 0.67, 0.6328, 0.6704, 0.6341, 0.6172, 0.625, 0.6756, 0.625, 0.6756, 0.625, 0.6054, 0.7186, 0.733, 0.7188, 0.7338, 0.643, 0.7338, 0.625, 0.5365, 0.625, 0.6054, 0.733, 0.6054, 0.7391, 0.6756, 0.7391, 0.6756, 0.7238, 0.75, 0.6345, 0.6178, 0.6341, 0.6172, 0.638, 0.5163, 0.7238, 0.75, 0.7238, 0.75, 0.625, 0.75, 0.7266, 0.6054, 0.7149, 0.5157, 0.7155, 0.5173, 0.6345, 0.6178, 0.6345, 0.6178, 0.6333, 0.67, 0.7186, 0.733, 0.734, 0.6752, 0.734, 0.6752, 0.6333, 0.67, 0.6333, 0.67, 0.6439, 0.733, 0.6439, 0.733, 0.6333, 0.67, 0.734, 0.6752, 0.6385, 0.5157, 0.6345, 0.6178, 0.6345, 0.6178, 0.6385, 0.5157, 0.7149, 0.5157, 0.7266, 0.6054, 0.625, 0.5001, 0.6385, 0.5157, 0.638, 0.5163, 0.625, 0.5, 0.7238, 0.5, 0.7149, 0.5157, 0.7391, 0.6756, 0.733, 0.6054, 0.733, 0.6054, 0.727, 0.5365, 0.7238, 0.5, 0.625, 0.5, 0.7186, 0.733, 0.734, 0.6752, 0.7342, 0.6752, 0.625, 0.75, 0.625, 0.6756, 0.6328, 0.6704, 0.625, 0.6054, 0.6341, 0.6172, 0.6328, 0.6704, 0.625, 0.75, 0.643, 0.7338, 0.7188, 0.7338, 0.625, 0.5212, 0.638, 0.5163, 0.6341, 0.6172, 0.6333, 0.67, 0.6439, 0.733, 0.643, 0.7338, 0.734, 0.6752, 0.6333, 0.67, 0.6345, 0.6178, 0.7391, 0.6756, 0.7238, 0.75, 0.7188, 0.7338, 0.733, 0.6054, 0.7391, 0.6756, 0.7342, 0.6752, 0.7269, 0.5348, 0.733, 0.6054, 0.7269, 0.6054, 0.734, 0.6752, 0.734, 0.6752, 0.734, 0.6752, 0.734, 0.6752, 0.734, 0.6752, 0.7266, 0.6054, 0.7266, 0.6054, 0.734, 0.6752, 0.734, 0.6752, 0.625, 0.5, 0.625, 0.5, 0.625, 0.75, 0.0, 0.0, 0.0, 0.0, 0.0, 0.0, 0.625, 0.5, 0.625, 0.75, 0.625, 0.75, 0.625, 0.75, 0.625, 0.5, 0.625, 0.5, 0.0, 0.0, 0.0, 0.0, 0.0, 0.0, 0.625, 0.5, 0.625, 0.5, 0.625, 0.75, 0.0, 0.0, 0.0, 0.0, 0.0, 0.0, 0.625, 0.5, 0.625, 0.75, 0.625, 0.75, 0.0, 0.0, 0.0, 0.0, 0.0, 0.0, 0.0, 0.0, 0.0, 0.0, 0.0, 0.0, 0.0, 0.0, 0.0, 0.0, 0.0, 0.0, 0.0, 0.0, 0.0, 0.0, 0.0, 0.0, 0.625, 0.5, 0.625, 0.5, 0.625, 0.75, 0.625, 0.5, 0.625, 0.5, 0.625, 0.75, 0.0, 0.0, 0.0, 0.0, 0.0, 0.0, 0.0, 0.0, 0.0, 0.0, 0.0, 0.0, 0.625, 0.75, 0.625, 0.5, 0.625, 0.5, 0.0, 0.0, 0.0, 0.0, 0.0, 0.0, 0.0, 0.0, 0.0, 0.0, 0.0, 0.0, 0.0, 0.0, 0.0, 0.0, 0.0, 0.0, 0.0, 0.0, 0.0, 0.0, 0.0, 0.0, 0.0, 0.0, 0.0, 0.0, 0.0, 0.0, 0.375, 0.6054, 0.267, 0.6054, 0.2609, 0.6756, 0.2609, 0.6756, 0.2762, 0.75, 0.375, 0.75, 0.375, 0.5, 0.2762, 0.5, 0.267, 0.6054, 0.267, 0.6054, 0.267, 0.6054, 0.2762, 0.5, 0.375, 0.6054, 0.375, 0.6054, 0.375, 0.6756, 0.375, 0.5, 0.2762, 0.5, 0.2762, 0.5, 0.375, 0.75, 0.375, 0.6756, 0.375, 0.6756, 0.375, 0.75, 0.375, 0.75, 0.2762, 0.75, 0.2609, 0.6756, 0.25, 0.6756, 0.25, 0.75, 0.2873, 0.5, 0.2873, 0.75, 0.25, 0.75, 0.625, 0.5351, 0.625, 0.5094, 0.625, 0.5094, 0.7391, 0.6756, 0.625, 0.6756, 0.625, 0.75, 0.625, 0.6054, 0.625, 0.6756, 0.7391, 0.6756, 0.7391, 0.6756, 0.7391, 0.6756, 0.7238, 0.75, 0.7391, 0.6756, 0.733, 0.6054, 0.733, 0.6054, 0.7247, 0.5096, 0.7247, 0.5096, 0.625, 0.5094, 0.625, 0.5094, 0.625, 0.6054, 0.733, 0.6054, 0.625, 0.6054, 0.625, 0.5094, 0.625, 0.5094, 0.733, 0.6054, 0.7247, 0.5096, 0.7247, 0.5096, 0.625, 0.75, 0.7238, 0.75, 0.7238, 0.75, 0.7238, 0.75, 0.7238, 0.75, 0.7238, 0.75, 0.7238, 0.75, 0.7238, 0.75, 0.625, 0.75, 0.7247, 0.5096, 0.715, 0.5, 0.6339, 0.5, 0.7247, 0.5096, 0.715, 0.5, 0.715, 0.5, 0.625, 0.5094, 0.625, 0.5094, 0.6339, 0.5, 0.6962, 0.5, 0.6962, 0.5, 0.6962, 0.5, 0.703, 0.5, 0.7036, 0.5, 0.7034, 0.5, 0.6339, 0.5, 0.6339, 0.5, 0.6339, 0.5, 0.7034, 0.5, 0.7036, 0.5, 0.715, 0.5, 0.715, 0.5, 0.6339, 0.5, 0.6339, 0.5, 0.6458, 0.5, 0.6454, 0.5, 0.6458, 0.5, 0.6454, 0.5, 0.7034, 0.5, 0.715, 0.5, 0.6458, 0.5, 0.703, 0.5, 0.7034, 0.5, 0.6458, 0.5, 0.7036, 0.5, 0.703, 0.5, 0.6339, 0.5, 0.6458, 0.5, 0.6454, 0.5, 0.715, 0.5, 0.715, 0.5, 0.7036, 0.5, 0.715, 0.5, 0.715, 0.5, 0.715, 0.5, 0.6339, 0.5, 0.715, 0.5, 0.7036, 0.5, 0.715, 0.5, 0.715, 0.5, 0.6339, 0.5, 0.6526, 0.5, 0.6962, 0.5, 0.703, 0.5, 0.6962, 0.5, 0.6526, 0.5, 0.6458, 0.5, 0.6962, 0.5, 0.703, 0.5, 0.703, 0.5, 0.6526, 0.5, 0.6526, 0.5, 0.6458, 0.5, 0.6962, 0.5, 0.6526, 0.5, 0.6526, 0.5, 0.6962, 0.5, 0.6526, 0.5, 0.6526, 0.5, 0.6526, 0.5, 0.6526, 0.5, 0.6526, 0.5, 0.6526, 0.5, 0.6962, 0.5, 0.6962, 0.5, 0.6339, 0.5, 0.715, 0.5, 0.7247, 0.5096, 0.625, 0.5, 0.625, 0.5, 0.625, 0.6054, 0.625, 0.6756, 0.625, 0.75, 0.625, 0.75, 0.625, 0.6054, 0.625, 0.6054, 0.625, 0.6756, 0.625, 0.6054, 0.625, 0.5, 0.625, 0.5, 0.625, 0.6756, 0.625, 0.6756, 0.625, 0.75, 0.625, 0.6756, 0.625, 0.6054, 0.625, 0.6054, 0.625, 0.6756, 0.625, 0.6756, 0.625, 0.75, 0.625, 0.6756, 0.625, 0.6756, 0.625, 0.6054, 0.625, 0.6054, 0.625, 0.6054, 0.625, 0.5, 0.625, 0.75, 0.625, 0.75, 0.625, 0.75, 0.625, 0.6756, 0.625, 0.6054, 0.625, 0.6054, 0.625, 0.6756, 0.625, 0.75, 0.625, 0.75, 0.625, 0.6054, 0.625, 0.5, 0.625, 0.5, 0.625, 0.5, 0.625, 0.5, 0.625, 0.5, 0.0, 0.0, 0.0, 0.0, 0.0, 0.0, 0.0, 0.0, 0.0, 0.0, 0.0, 0.0, 0.0, 0.0, 0.7186, 0.733, 0.0, 0.0, 0.734, 0.6752, 0.7186, 0.733, 0.734, 0.6752, 0.7266, 0.6054, 0.7149, 0.5157, 0.7266, 0.6054, 0.7266, 0.6054, 0.7149, 0.5157, 0.7266, 0.6054, 0.6617, 0.6756, 0.625, 0.6991, 0.625, 0.6757, 0.6244, 0.608, 0.668, 0.6316, 0.6617, 0.6756, 0.625, 0.6089, 0.625, 0.6756, 0.625, 0.6756, 0.625, 0.6991, 0.625, 0.75, 0.625, 0.6756, 0.6244, 0.608, 0.663, 0.6054, 0.668, 0.6316, 0.625, 0.5351, 0.625, 0.5625, 0.625, 0.5744, 0.668, 0.6316, 0.663, 0.6054, 0.663, 0.6054, 0.625, 0.5625, 0.625, 0.6054, 0.625, 0.6054, 0.6575, 0.62, 0.668, 0.6316, 0.6621, 0.6153, 0.647, 0.6054, 0.647, 0.6054, 0.647, 0.6054, 0.625, 0.6054, 0.733, 0.6054, 0.6845, 0.6054, 0.7236, 0.5, 0.625, 0.5, 0.625, 0.75, 0.7391, 0.6756, 0.6617, 0.6756, 0.6617, 0.6756, 0.7237, 0.75, 0.7493, 0.75, 0.7493, 0.75, 0.7493, 0.5, 0.7236, 0.5, 0.7237, 0.75, 0.7236, 0.5, 0.7237, 0.75, 0.7237, 0.75, 0.625, 0.5, 0.625, 0.5, 0.625, 0.5, 0.0, 0.0, 0.0, 0.0, 0.0, 0.0, 0.647, 0.6054, 0.647, 0.6054, 0.647, 0.6054, 0.625, 0.75, 0.625, 0.6991, 0.625, 0.6991, 0.0, 0.0, 0.0, 0.0, 0.0, 0.0, 0.7391, 0.6756, 0.6617, 0.6756, 0.6617, 0.6756, 0.625, 0.5094, 0.733, 0.6054, 0.625, 0.6054, 0.6717, 0.6054, 0.6717, 0.6054, 0.668, 0.6316, 0.668, 0.6316, 0.668, 0.6316, 0.6617, 0.6756, 0.7247, 0.5096, 0.7247, 0.5096, 0.7247, 0.5096, 0.6845, 0.6054, 0.733, 0.6054, 0.733, 0.6054, 0.625, 0.75, 0.625, 0.75, 0.7238, 0.75, 0.733, 0.6054, 0.733, 0.6054, 0.733, 0.6054, 0.6617, 0.6756, 0.6617, 0.6756, 0.625, 0.6991, 0.625, 0.6054, 0.625, 0.6054, 0.733, 0.6054, 0.625, 0.5094, 0.7247, 0.5096, 0.7247, 0.5096, 0.7391, 0.6756, 0.7238, 0.75, 0.7238, 0.75, 0.733, 0.6054, 0.733, 0.6054, 0.7247, 0.5096, 0.733, 0.6054, 0.7391, 0.6756, 0.7391, 0.6756, 0.7391, 0.6756, 0.7391, 0.6756, 0.7238, 0.75, 0.733, 0.6054, 0.7247, 0.5096, 0.7247, 0.5096, 0.7391, 0.6756, 0.7391, 0.6756, 0.733, 0.6054, 0.7391, 0.6756, 0.7238, 0.75, 0.7238, 0.75, 0.0, 0.0, 0.0, 0.0, 0.0, 0.0, 0.625, 0.75, 0.7391, 0.6756, 0.7238, 0.75, 0.668, 0.6316, 0.7391, 0.6756, 0.6617, 0.6756, 0.7391, 0.6756, 0.733, 0.6054, 0.733, 0.6054, 0.7391, 0.6756, 0.7391, 0.6756, 0.7238, 0.75, 0.0, 0.0, 0.0, 0.0, 0.0, 0.0, 0.6717, 0.6054, 0.6717, 0.6054, 0.668, 0.6316, 0.0, 0.0, 0.0, 0.0, 0.0, 0.0, 0.668, 0.6316, 0.668, 0.6316, 0.6617, 0.6756, 0.0, 0.0, 0.0, 0.0, 0.0, 0.0, 0.733, 0.6054, 0.733, 0.6054, 0.6845, 0.6054, 0.6617, 0.6756, 0.6617, 0.6756, 0.625, 0.6991, 0.7238, 0.75, 0.625, 0.75, 0.625, 0.75, 0.625, 0.75, 0.625, 0.6991, 0.625, 0.6991, 0.0, 0.0, 0.0, 0.0, 0.0, 0.0, 0.625, 0.75, 0.7238, 0.75, 0.7238, 0.75, 0.75, 0.75, 0.7238, 0.75, 0.7238, 0.75, 0.625, 0.75, 0.7238, 0.75, 0.7238, 0.75, 0.0, 0.0, 0.0, 0.0, 0.0, 0.0, 0.625, 0.75, 0.4998, 0.75, 0.5287, 0.75, 0.0, 0.0, 0.0, 0.0, 0.0, 0.0, 0.625, 0.75, 0.5287, 0.75, 0.625, 0.75, 0.625, 0.789, 0.625, 0.75, 0.625, 0.75, 0.7238, 0.75, 0.7238, 0.75, 0.75, 0.75, 0.0, 0.0, 0.0, 0.0, 0.0, 0.0, 0.75, 0.75, 0.75, 0.75, 0.7238, 0.75, 0.7238, 0.75, 0.625, 0.75, 0.625, 0.75, 0.625, 0.75, 0.625, 0.789, 0.625, 0.789, 0.7238, 0.75, 0.664, 0.75, 0.664, 0.75, 0.625, 0.75, 0.625, 0.75, 0.625, 0.75, 0.625, 0.789, 0.625, 0.875, 0.625, 0.875, 0.7238, 0.75, 0.625, 0.75, 0.625, 0.75, 0.625, 0.75, 0.625, 0.75, 0.625, 0.75, 0.7238, 0.75, 0.625, 0.75, 0.625, 0.75, 0.625, 0.75, 0.625, 0.75, 0.625, 0.75, 0.7238, 0.75, 0.625, 0.75, 0.625, 0.75, 0.7238, 0.75, 0.7238, 0.75, 0.7238, 0.75, 0.664, 0.75, 0.664, 0.75, 0.664, 0.75, 0.625, 0.789, 0.625, 0.875, 0.625, 0.875, 0.625, 0.875, 0.625, 0.789, 0.625, 0.789, 0.4998, 0.75, 0.625, 0.75, 0.625, 0.75, 0.375, 0.6054, 0.375, 0.6054, 0.375, 0.5, 0.4998, 0.75, 0.4998, 0.75, 0.375, 0.75, 0.625, 0.6756, 0.625, 0.6054, 0.625, 0.6054, 0.375, 0.6756, 0.375, 0.75, 0.375, 0.75, 0.625, 0.6756, 0.625, 0.6756, 0.625, 0.75, 0.4998, 0.5, 0.375, 0.5, 0.375, 0.5, 0.4998, 0.5, 0.4998, 0.5, 0.625, 0.5, 0.625, 0.6054, 0.625, 0.5, 0.625, 0.5, 0.375, 0.6756, 0.375, 0.6756, 0.375, 0.6054, 0.4998, 0.75, 0.625, 0.75, 0.625, 0.75, 0.375, 0.6054, 0.375, 0.6054, 0.375, 0.5, 0.4998, 0.75, 0.4998, 0.75, 0.375, 0.75, 0.625, 0.6756, 0.625, 0.6054, 0.625, 0.6054, 0.375, 0.6756, 0.375, 0.75, 0.375, 0.75, 0.625, 0.6756, 0.625, 0.6756, 0.625, 0.75, 0.4998, 0.5, 0.375, 0.5, 0.375, 0.5, 0.4998, 0.5, 0.4998, 0.5, 0.625, 0.5, 0.625, 0.6054, 0.625, 0.5, 0.625, 0.5, 0.375, 0.6756, 0.375, 0.6756, 0.375, 0.6054, 0.375, 0.6756, 0.375, 0.6756, 0.375, 0.6054, 0.625, 0.6054, 0.625, 0.5, 0.625, 0.5, 0.4998, 0.5, 0.4998, 0.5, 0.625, 0.5, 0.4998, 0.5, 0.375, 0.5, 0.375, 0.5, 0.625, 0.6756, 0.625, 0.6756, 0.625, 0.75, 0.375, 0.6756, 0.375, 0.75, 0.375, 0.75, 0.625, 0.6756, 0.625, 0.6054, 0.625, 0.6054, 0.4998, 0.75, 0.4998, 0.75, 0.375, 0.75, 0.375, 0.6054, 0.375, 0.6054, 0.375, 0.5, 0.4998, 0.75, 0.625, 0.75, 0.625, 0.75, 0.75, 0.5, 0.0, 0.0, 0.75, 0.75, 0.375, 0.3757, 0.2507, 0.5, 0.2507, 0.5, 0.6575, 0.62, 0.6717, 0.6054, 0.668, 0.6316, 0.7496, 0.75, 0.7496, 0.75, 0.7496, 0.75, 0.375, 0.5, 0.375, 0.5, 0.375, 0.5, 0.625, 0.75, 0.6242, 0.75, 0.7237, 0.75, 0.375, 0.5, 0.4693, 0.5, 0.4591, 0.5, 0.4998, 0.75, 0.625, 0.5, 0.625, 0.75, 0.625, 0.75, 0.7127, 0.75, 0.646, 0.75, 0.2873, 0.75, 0.375, 0.75, 0.354, 0.75, 0.4998, 0.7889, 0.625, 0.75, 0.625, 0.771, 0.4998, 0.75, 0.625, 0.75, 0.4998, 0.75, 0.7391, 0.6756, 0.625, 0.75, 0.7238, 0.75, 0.7238, 0.75, 0.664, 0.75, 0.664, 0.75, 0.5287, 0.75, 0.4998, 0.8038, 0.625, 0.789, 0.4998, 0.5, 0.625, 0.5, 0.625, 0.5, 0.625, 0.5, 0.7238, 0.5, 0.7127, 0.5, 0.2762, 0.75, 0.375, 0.75, 0.375, 0.75, 0.625, 0.6054, 0.7391, 0.6756, 0.733, 0.6054, 0.4998, 0.5, 0.375, 0.5, 0.4998, 0.5, 0.4998, 0.75, 0.375, 0.75, 0.4998, 0.75, 0.375, 0.75, 0.4998, 0.75, 0.4998, 0.75, 0.375, 0.5, 0.4998, 0.75, 0.375, 0.75, 0.625, 0.5, 0.375, 0.75, 0.625, 0.75, 0.2761, 0.5, 0.3445, 0.5, 0.276, 0.5, 0.3445, 0.5, 0.2762, 0.5, 0.276, 0.5, 0.375, 0.5, 0.3445, 0.5, 0.375, 0.5, 0.4693, 0.4014, 0.4591, 0.5, 0.4693, 0.5, 0.375, 0.4012, 0.375, 0.4739, 0.375, 0.4012, 0.375, 0.5, 0.375, 0.4739, 0.375, 0.5, 0.2609, 0.6756, 0.2762, 0.75, 0.2609, 0.6756, 0.2873, 0.75, 0.375, 0.5, 0.375, 0.75, 0.267, 0.6054, 0.2609, 0.6756, 0.267, 0.6054, 0.375, 0.75, 0.4998, 0.8038, 0.4998, 0.75, 0.375, 0.5, 0.2762, 0.5, 0.375, 0.5, 0.375, 0.75, 0.4998, 0.7889, 0.375, 0.771, 0.625, 0.4015, 0.4693, 0.5, 0.625, 0.5, 0.375, 0.5, 0.2761, 0.75, 0.375, 0.75, 0.375, 0.4557, 0.375, 0.4012, 0.375, 0.4739, 0.375, 0.4557, 0.4591, 0.4014, 0.375, 0.4012, 0.375, 0.5, 0.2762, 0.5, 0.2762, 0.5, 0.3445, 0.5, 0.276, 0.5, 0.276, 0.5, 0.2761, 0.75, 0.375, 0.75, 0.375, 0.75, 0.625, 0.75, 0.375, 0.7486, 0.625, 0.7484, 0.276, 0.5, 0.2761, 0.5, 0.2761, 0.5, 0.4693, 0.4014, 0.625, 0.4015, 0.4693, 0.4014, 0.6242, 0.75, 0.7237, 0.75, 0.7237, 0.75, 0.375, 0.415, 0.375, 0.4151, 0.375, 0.415, 0.7236, 0.5, 0.7237, 0.75, 0.7236, 0.5, 0.375, 0.4012, 0.375, 0.4012, 0.375, 0.4012, 0.2762, 0.5, 0.276, 0.5, 0.276, 0.5, 0.4591, 0.4014, 0.4693, 0.4014, 0.4591, 0.4014, 0.375, 0.7486, 0.625, 0.7484, 0.625, 0.7484, 0.276, 0.5, 0.2761, 0.5, 0.2761, 0.5, 0.4693, 0.4014, 0.625, 0.4015, 0.4693, 0.4014, 0.375, 0.8743, 0.5069, 0.7485, 0.375, 0.7486, 0.375, 0.415, 0.375, 0.4151, 0.375, 0.415, 0.7236, 0.5, 0.7237, 0.75, 0.7236, 0.5, 0.375, 0.4012, 0.375, 0.4012, 0.375, 0.4012, 0.2762, 0.5, 0.276, 0.5, 0.276, 0.5, 0.4591, 0.4014, 0.4693, 0.4014, 0.4591, 0.4014, 0.2762, 0.5, 0.2762, 0.5, 0.2762, 0.5, 0.276, 0.5, 0.276, 0.5, 0.276, 0.5, 0.375, 0.4012, 0.4591, 0.4014, 0.375, 0.4012, 0.375, 0.4012, 0.375, 0.4012, 0.375, 0.4012, 0.2761, 0.75, 0.3757, 0.75, 0.3757, 0.75, 0.2761, 0.5, 0.2761, 0.75, 0.2761, 0.75, 0.625, 0.5, 0.625, 0.5, 0.625, 0.5, 0.375, 0.3757, 0.375, 0.4012, 0.375, 0.3755, 0.4591, 0.3757, 0.375, 0.4012, 0.4591, 0.4014, 0.2507, 0.5, 0.276, 0.5, 0.2762, 0.5, 0.2507, 0.5, 0.276, 0.5, 0.2505, 0.5, 0.2505, 0.5, 0.276, 0.5, 0.276, 0.5, 0.6242, 0.75, 0.7237, 0.75, 0.7237, 0.75, 0.6242, 0.75, 0.6432, 0.75, 0.7237, 0.75, 0.2507, 0.5, 0.2762, 0.5, 0.2762, 0.5, 0.2762, 0.5, 0.2762, 0.5, 0.2762, 0.5, 0.276, 0.5, 0.276, 0.5, 0.276, 0.5, 0.375, 0.4012, 0.4591, 0.4014, 0.375, 0.4012, 0.375, 0.4012, 0.375, 0.4012, 0.375, 0.4012, 0.2761, 0.75, 0.3757, 0.75, 0.3757, 0.75, 0.2761, 0.5, 0.2761, 0.75, 0.2761, 0.75, 0.625, 0.5, 0.625, 0.5, 0.625, 0.5, 0.375, 0.7486, 0.5069, 0.7485, 0.375, 0.7486, 0.375, 0.7486, 0.5069, 0.7485, 0.625, 0.7484, 0.375, 0.75, 0.625, 0.75, 0.625, 0.75, 0.5069, 0.7485, 0.5069, 0.8743, 0.5069, 0.7485, 0.6432, 0.75, 0.7237, 0.75, 0.7237, 0.75, 0.7493, 0.75, 0.6432, 0.75, 0.7496, 0.75, 0.5069, 0.7485, 0.5069, 0.8743, 0.5069, 0.7485, 0.6432, 0.75, 0.7496, 0.75, 0.6432, 0.75, 0.5069, 0.7485, 0.6633, 0.7478, 0.6633, 0.7478, 0.4998, 0.875, 0.375, 0.771, 0.4998, 0.7889, 0.375, 0.875, 0.4998, 0.8038, 0.375, 0.789, 0.75, 0.6756, 0.733, 0.6054, 0.7391, 0.6756, 0.75, 0.5, 0.7127, 0.5, 0.7238, 0.5, 0.625, 0.875, 0.4998, 0.8038, 0.4998, 0.875, 0.75, 0.75, 0.7391, 0.6756, 0.7238, 0.75, 0.625, 0.875, 0.4998, 0.7889, 0.625, 0.771, 0.75, 0.5, 0.7127, 0.75, 0.7127, 0.5, 0.75, 0.75, 0.646, 0.75, 0.7127, 0.75, 0.625, 0.75, 0.7127, 0.5, 0.7127, 0.75, 0.2873, 0.75, 0.25, 0.75, 0.25, 0.75, 0.336, 0.75, 0.25, 0.75, 0.25, 0.75, 0.2762, 0.5, 0.25, 0.5, 0.25, 0.5, 0.267, 0.6054, 0.25, 0.6756, 0.2609, 0.6756, 0.625, 0.8741, 0.5069, 0.7485, 0.5069, 0.8743, 0.7493, 0.75, 0.7237, 0.75, 0.7493, 0.75, 0.6432, 0.75, 0.7496, 0.75, 0.7496, 0.75, 0.3757, 0.75, 0.2507, 0.75, 0.2504, 0.75, 0.2761, 0.5, 0.2507, 0.75, 0.2761, 0.75, 0.375, 0.4012, 0.375, 0.3755, 0.375, 0.4012, 0.4693, 0.4014, 0.625, 0.3757, 0.4693, 0.3757, 0.4591, 0.4014, 0.4693, 0.3757, 0.4591, 0.3757, 0.7496, 0.75, 0.6432, 0.75, 0.7496, 0.75, 0.4998, 0.75, 0.625, 0.75, 0.4998, 0.75, 0.375, 0.6054, 0.375, 0.5, 0.375, 0.5, 0.4998, 0.75, 0.375, 0.75, 0.375, 0.75, 0.625, 0.6756, 0.4998, 0.75, 0.625, 0.75, 0.375, 0.6756, 0.4998, 0.75, 0.4998, 0.6756, 0.375, 0.6756, 0.375, 0.75, 0.375, 0.6756, 0.625, 0.6756, 0.625, 0.75, 0.625, 0.75, 0.4998, 0.5, 0.375, 0.5, 0.4998, 0.5, 0.4998, 0.5, 0.625, 0.5, 0.625, 0.5, 0.4998, 0.5, 0.375, 0.6054, 0.4998, 0.6054, 0.4998, 0.5, 0.625, 0.6054, 0.625, 0.5, 0.625, 0.6054, 0.625, 0.5, 0.625, 0.6054, 0.267, 0.6054, 0.25, 0.5, 0.25, 0.6054, 0.75, 0.6054, 0.7238, 0.5, 0.733, 0.6054, 0.375, 0.5, 0.375, 0.6054, 0.375, 0.6054, 0.625, 0.5, 0.733, 0.6054, 0.7238, 0.5, 0.375, 0.6756, 0.375, 0.6054, 0.375, 0.6054, 0.625, 0.6054, 0.625, 0.5, 0.625, 0.6054, 0.4998, 0.5, 0.625, 0.5, 0.625, 0.5, 0.4998, 0.5, 0.375, 0.5, 0.4998, 0.5, 0.625, 0.6756, 0.625, 0.75, 0.625, 0.75, 0.375, 0.6756, 0.375, 0.75, 0.375, 0.6756, 0.625, 0.6756, 0.625, 0.6054, 0.625, 0.6756, 0.4998, 0.75, 0.375, 0.75, 0.375, 0.75, 0.375, 0.6054, 0.375, 0.5, 0.375, 0.5, 0.4998, 0.75, 0.625, 0.75, 0.4998, 0.75, 0.375, 0.6756, 0.625, 0.6756, 0.625, 0.6756, 0.625, 0.6756, 0.375, 0.6756, 0.4998, 0.6756, 0.625, 0.6054, 0.375, 0.6756, 0.625, 0.6756, 0.625, 0.6054, 0.375, 0.6054, 0.625, 0.6054, 0.6439, 0.733, 0.734, 0.6752, 0.7186, 0.733, 0.6345, 0.6178, 0.734, 0.6752, 0.6333, 0.67, 0.6385, 0.5157, 0.7266, 0.6054, 0.6345, 0.6178, 0.7391, 0.6756, 0.625, 0.75, 0.7238, 0.75, 0.625, 0.6054, 0.7391, 0.6756, 0.733, 0.6054, 0.7238, 0.5, 0.625, 0.5, 0.7238, 0.5, 0.7119, 0.5, 0.7269, 0.5348, 0.7126, 0.5023, 0.625, 0.6756, 0.625, 0.75, 0.625, 0.6756, 0.7238, 0.5, 0.7269, 0.5348, 0.7238, 0.5, 0.7269, 0.5348, 0.727, 0.5365, 0.733, 0.6054, 0.733, 0.6054, 0.727, 0.5365, 0.733, 0.6054, 0.625, 0.6054, 0.625, 0.5365, 0.625, 0.6054, 0.625, 0.6054, 0.625, 0.5365, 0.625, 0.5212, 0.625, 0.5212, 0.625, 0.5, 0.625, 0.5, 0.734, 0.6752, 0.7269, 0.6054, 0.7342, 0.6752, 0.6333, 0.67, 0.6341, 0.6172, 0.6345, 0.6178, 0.625, 0.6756, 0.625, 0.6054, 0.625, 0.6054, 0.7186, 0.733, 0.643, 0.7338, 0.6439, 0.733, 0.625, 0.5365, 0.733, 0.6054, 0.727, 0.5365, 0.7391, 0.6756, 0.7238, 0.75, 0.7238, 0.75, 0.6345, 0.6178, 0.638, 0.5163, 0.6385, 0.5157, 0.7238, 0.75, 0.625, 0.75, 0.625, 0.75, 0.7266, 0.6054, 0.7155, 0.5173, 0.7269, 0.6054, 0.6345, 0.6178, 0.6333, 0.67, 0.6333, 0.67, 0.6439, 0.733, 0.734, 0.6752, 0.7186, 0.733, 0.6385, 0.5157, 0.7266, 0.6054, 0.6345, 0.6178, 0.625, 0.5001, 0.638, 0.5163, 0.625, 0.5212, 0.625, 0.5, 0.7149, 0.5157, 0.6385, 0.5157, 0.7391, 0.6756, 0.733, 0.6054, 0.7391, 0.6756, 0.727, 0.5365, 0.625, 0.5, 0.625, 0.5365, 0.7186, 0.733, 0.7342, 0.6752, 0.7188, 0.7338, 0.625, 0.75, 0.6328, 0.6704, 0.643, 0.7338, 0.625, 0.6054, 0.6328, 0.6704, 0.625, 0.6756, 0.625, 0.75, 0.7188, 0.7338, 0.7238, 0.75, 0.625, 0.5212, 0.6341, 0.6172, 0.625, 0.6054, 0.6333, 0.67, 0.643, 0.7338, 0.6328, 0.6704, 0.734, 0.6752, 0.6345, 0.6178, 0.7266, 0.6054, 0.7391, 0.6756, 0.7188, 0.7338, 0.7342, 0.6752, 0.733, 0.6054, 0.7342, 0.6752, 0.7269, 0.6054, 0.7269, 0.5348, 0.7269, 0.6054, 0.7155, 0.5173, 0.7266, 0.6054, 0.734, 0.6752, 0.7266, 0.6054, 0.625, 0.5, 0.625, 0.75, 0.625, 0.75, 0.0, 0.0, 0.0, 0.0, 0.0, 0.0, 0.625, 0.75, 0.625, 0.5, 0.625, 0.75, 0.625, 0.5, 0.625, 0.75, 0.625, 0.75, 0.0, 0.0, 0.0, 0.0, 0.0, 0.0, 0.625, 0.5, 0.625, 0.75, 0.625, 0.5, 0.0, 0.0, 0.0, 0.0, 0.0, 0.0, 0.0, 0.0, 0.0, 0.0, 0.0, 0.0, 0.0, 0.0, 0.0, 0.0, 0.0, 0.0, 0.0, 0.0, 0.0, 0.0, 0.0, 0.0, 0.625, 0.5, 0.625, 0.75, 0.625, 0.75, 0.625, 0.5, 0.625, 0.75, 0.625, 0.75, 0.0, 0.0, 0.0, 0.0, 0.0, 0.0, 0.0, 0.0, 0.0, 0.0, 0.0, 0.0, 0.0, 0.0, 0.0, 0.0, 0.0, 0.0, 0.625, 0.75, 0.625, 0.5, 0.625, 0.75, 0.0, 0.0, 0.0, 0.0, 0.0, 0.0, 0.0, 0.0, 0.0, 0.0, 0.0, 0.0, 0.0, 0.0, 0.0, 0.0, 0.0, 0.0, 0.0, 0.0, 0.0, 0.0, 0.0, 0.0, 0.0, 0.0, 0.0, 0.0, 0.0, 0.0, 0.0, 0.0, 0.0, 0.0, 0.0, 0.0, 0.0, 0.0, 0.0, 0.0, 0.0, 0.0, 0.0, 0.0, 0.0, 0.0, 0.0, 0.0, 0.375, 0.6054, 0.2609, 0.6756, 0.375, 0.6756, 0.2609, 0.6756, 0.375, 0.75, 0.375, 0.6756, 0.375, 0.5, 0.267, 0.6054, 0.375, 0.6054, 0.267, 0.6054, 0.2762, 0.5, 0.2762, 0.5, 0.375, 0.6054, 0.375, 0.6756, 0.375, 0.6756, 0.375, 0.5, 0.2762, 0.5, 0.375, 0.5, 0.375, 0.75, 0.375, 0.6756, 0.375, 0.75, 0.375, 0.75, 0.2762, 0.75, 0.2762, 0.75, 0.2609, 0.6756, 0.25, 0.75, 0.2762, 0.75, 0.2873, 0.5, 0.25, 0.75, 0.25, 0.5, 0.625, 0.6054, 0.625, 0.5094, 0.625, 0.6089, 0.625, 0.6089, 0.625, 0.5094, 0.625, 0.5351, 0.7391, 0.6756, 0.625, 0.75, 0.7238, 0.75, 0.625, 0.6054, 0.7391, 0.6756, 0.733, 0.6054, 0.7391, 0.6756, 0.7238, 0.75, 0.7238, 0.75, 0.7391, 0.6756, 0.733, 0.6054, 0.7391, 0.6756, 0.7247, 0.5096, 0.625, 0.5094, 0.625, 0.5094, 0.625, 0.5094, 0.733, 0.6054, 0.7247, 0.5096, 0.625, 0.6054, 0.625, 0.5094, 0.625, 0.6054, 0.733, 0.6054, 0.7247, 0.5096, 0.733, 0.6054, 0.7238, 0.75, 0.7238, 0.75, 0.7238, 0.75, 0.7247, 0.5096, 0.6339, 0.5, 0.625, 0.5094, 0.7247, 0.5096, 0.715, 0.5, 0.7247, 0.5096, 0.625, 0.5094, 0.6339, 0.5, 0.6339, 0.5, 0.6962, 0.5, 0.6962, 0.5, 0.6962, 0.5, 0.7036, 0.5, 0.7036, 0.5, 0.703, 0.5, 0.703, 0.5, 0.7036, 0.5, 0.703, 0.5, 0.6339, 0.5, 0.6339, 0.5, 0.6339, 0.5, 0.7034, 0.5, 0.715, 0.5, 0.715, 0.5, 0.715, 0.5, 0.6339, 0.5, 0.715, 0.5, 0.6454, 0.5, 0.715, 0.5, 0.6339, 0.5, 0.6458, 0.5, 0.7034, 0.5, 0.6454, 0.5, 0.6339, 0.5, 0.6454, 0.5, 0.6339, 0.5, 0.715, 0.5, 0.7036, 0.5, 0.7036, 0.5, 0.715, 0.5, 0.715, 0.5, 0.715, 0.5, 0.715, 0.5, 0.715, 0.5, 0.715, 0.5, 0.6339, 0.5, 0.7036, 0.5, 0.6458, 0.5, 0.715, 0.5, 0.6339, 0.5, 0.6339, 0.5, 0.6526, 0.5, 0.703, 0.5, 0.6458, 0.5, 0.6962, 0.5, 0.6458, 0.5, 0.703, 0.5, 0.6962, 0.5, 0.703, 0.5, 0.6962, 0.5, 0.6526, 0.5, 0.6458, 0.5, 0.6458, 0.5, 0.6962, 0.5, 0.6526, 0.5, 0.6962, 0.5, 0.6962, 0.5, 0.6526, 0.5, 0.6962, 0.5, 0.6526, 0.5, 0.6526, 0.5, 0.6526, 0.5, 0.6526, 0.5, 0.6962, 0.5, 0.6526, 0.5, 0.6339, 0.5, 0.7247, 0.5096, 0.625, 0.5094, 0.625, 0.5, 0.625, 0.6054, 0.625, 0.6054, 0.625, 0.6756, 0.625, 0.75, 0.625, 0.6756, 0.625, 0.6054, 0.625, 0.6756, 0.625, 0.6756, 0.625, 0.6054, 0.625, 0.5, 0.625, 0.6054, 0.625, 0.6756, 0.625, 0.75, 0.625, 0.75, 0.625, 0.6756, 0.625, 0.6054, 0.625, 0.6756, 0.625, 0.6756, 0.625, 0.75, 0.625, 0.75, 0.625, 0.6756, 0.625, 0.6054, 0.625, 0.6054, 0.625, 0.6054, 0.625, 0.5, 0.625, 0.5, 0.625, 0.75, 0.625, 0.75, 0.625, 0.75, 0.625, 0.6756, 0.625, 0.6054, 0.625, 0.6756, 0.625, 0.6756, 0.625, 0.75, 0.625, 0.6756, 0.625, 0.6054, 0.625, 0.5, 0.625, 0.6054, 0.625, 0.5, 0.625, 0.5, 0.625, 0.5, 0.0, 0.0, 0.0, 0.0, 0.0, 0.0, 0.0, 0.0, 0.0, 0.0, 0.0, 0.0, 0.0, 0.0, 0.0, 0.0, 0.0, 0.0, 0.0, 0.0, 0.0, 0.0, 0.0, 0.0, 0.7266, 0.6054, 0.7266, 0.6054, 0.734, 0.6752, 0.6244, 0.608, 0.6617, 0.6756, 0.625, 0.6756, 0.625, 0.6089, 0.625, 0.6756, 0.625, 0.6054, 0.625, 0.75, 0.625, 0.6991, 0.625, 0.75, 0.625, 0.6991, 0.625, 0.6756, 0.625, 0.6756, 0.625, 0.5351, 0.625, 0.5744, 0.625, 0.6089, 0.625, 0.5094, 0.625, 0.5625, 0.625, 0.5094, 0.625, 0.5094, 0.625, 0.5625, 0.625, 0.5351, 0.625, 0.5351, 0.625, 0.5625, 0.625, 0.5625, 0.625, 0.6054, 0.625, 0.5625, 0.625, 0.5094, 0.647, 0.6054, 0.647, 0.6054, 0.625, 0.6054, 0.625, 0.6054, 0.6845, 0.6054, 0.625, 0.6054, 0.625, 0.6054, 0.6845, 0.6054, 0.647, 0.6054, 0.733, 0.6054, 0.733, 0.6054, 0.625, 0.6054, 0.7236, 0.5, 0.625, 0.75, 0.7237, 0.75, 0.7391, 0.6756, 0.6617, 0.6756, 0.7391, 0.6756, 0.7237, 0.75, 0.7493, 0.75, 0.7237, 0.75, 0.7493, 0.5, 0.7237, 0.75, 0.7493, 0.75, 0.7236, 0.5, 0.7237, 0.75, 0.7236, 0.5, 0.625, 0.5, 0.625, 0.5, 0.625, 0.5, 0.0, 0.0, 0.0, 0.0, 0.0, 0.0, 0.647, 0.6054, 0.647, 0.6054, 0.647, 0.6054, 0.625, 0.75, 0.625, 0.6991, 0.625, 0.75, 0.0, 0.0, 0.0, 0.0, 0.0, 0.0, 0.7391, 0.6756, 0.6617, 0.6756, 0.7391, 0.6756, 0.7247, 0.5096, 0.625, 0.5094, 0.7247, 0.5096, 0.625, 0.6054, 0.733, 0.6054, 0.733, 0.6054, 0.733, 0.6054, 0.625, 0.5094, 0.7247, 0.5096, 0.6717, 0.6054, 0.668, 0.6316, 0.668, 0.6316, 0.668, 0.6316, 0.6617, 0.6756, 0.6617, 0.6756, 0.7247, 0.5096, 0.7247, 0.5096, 0.7247, 0.5096, 0.6845, 0.6054, 0.733, 0.6054, 0.6845, 0.6054, 0.625, 0.75, 0.7238, 0.75, 0.7238, 0.75, 0.733, 0.6054, 0.733, 0.6054, 0.733, 0.6054, 0.6617, 0.6756, 0.625, 0.6991, 0.625, 0.6991, 0.625, 0.6054, 0.733, 0.6054, 0.733, 0.6054, 0.625, 0.5094, 0.7247, 0.5096, 0.625, 0.5094, 0.7391, 0.6756, 0.7238, 0.75, 0.7391, 0.6756, 0.733, 0.6054, 0.7247, 0.5096, 0.7247, 0.5096, 0.733, 0.6054, 0.7391, 0.6756, 0.733, 0.6054, 0.7391, 0.6756, 0.7238, 0.75, 0.7238, 0.75, 0.733, 0.6054, 0.7247, 0.5096, 0.733, 0.6054, 0.7391, 0.6756, 0.733, 0.6054, 0.733, 0.6054, 0.7391, 0.6756, 0.7238, 0.75, 0.7391, 0.6756, 0.0, 0.0, 0.0, 0.0, 0.0, 0.0, 0.7391, 0.6756, 0.625, 0.75, 0.6617, 0.6756, 0.6617, 0.6756, 0.625, 0.75, 0.625, 0.6991, 0.733, 0.6054, 0.7391, 0.6756, 0.6845, 0.6054, 0.6845, 0.6054, 0.7391, 0.6756, 0.668, 0.6316, 0.7391, 0.6756, 0.733, 0.6054, 0.7391, 0.6756, 0.7391, 0.6756, 0.7238, 0.75, 0.7238, 0.75, 0.0, 0.0, 0.0, 0.0, 0.0, 0.0, 0.6717, 0.6054, 0.668, 0.6316, 0.668, 0.6316, 0.0, 0.0, 0.0, 0.0, 0.0, 0.0, 0.668, 0.6316, 0.6617, 0.6756, 0.6617, 0.6756, 0.0, 0.0, 0.0, 0.0, 0.0, 0.0, 0.733, 0.6054, 0.6845, 0.6054, 0.6845, 0.6054, 0.6617, 0.6756, 0.625, 0.6991, 0.625, 0.6991, 0.7238, 0.75, 0.625, 0.75, 0.7238, 0.75, 0.625, 0.75, 0.625, 0.6991, 0.625, 0.75, 0.0, 0.0, 0.0, 0.0, 0.0, 0.0, 0.625, 0.75, 0.7238, 0.75, 0.625, 0.75, 0.75, 0.75, 0.7238, 0.75, 0.75, 0.75, 0.625, 0.75, 0.7238, 0.75, 0.625, 0.75, 0.0, 0.0, 0.0, 0.0, 0.0, 0.0, 0.4998, 0.75, 0.625, 0.75, 0.4998, 0.75, 0.4998, 0.75, 0.625, 0.75, 0.625, 0.75, 0.625, 0.789, 0.625, 0.75, 0.625, 0.789, 0.7238, 0.75, 0.75, 0.75, 0.75, 0.75, 0.0, 0.0, 0.0, 0.0, 0.0, 0.0, 0.75, 0.75, 0.7238, 0.75, 0.664, 0.75, 0.7238, 0.75, 0.625, 0.75, 0.664, 0.75, 0.625, 0.75, 0.625, 0.789, 0.625, 0.75, 0.7238, 0.75, 0.664, 0.75, 0.7238, 0.75, 0.625, 0.75, 0.625, 0.75, 0.625, 0.75, 0.625, 0.789, 0.625, 0.875, 0.625, 0.789, 0.7238, 0.75, 0.625, 0.75, 0.7238, 0.75, 0.625, 0.75, 0.625, 0.75, 0.625, 0.75, 0.7238, 0.75, 0.625, 0.75, 0.7238, 0.75, 0.625, 0.75, 0.625, 0.75, 0.625, 0.75, 0.7238, 0.75, 0.625, 0.75, 0.7238, 0.75, 0.7238, 0.75, 0.7238, 0.75, 0.7238, 0.75, 0.625, 0.789, 0.625, 0.875, 0.625, 0.789, 0.625, 0.875, 0.625, 0.789, 0.625, 0.875, 0.4998, 0.75, 0.625, 0.75, 0.4998, 0.75, 0.375, 0.6054, 0.375, 0.5, 0.375, 0.5, 0.4998, 0.75, 0.375, 0.75, 0.375, 0.75, 0.625, 0.6756, 0.625, 0.6054, 0.625, 0.6756, 0.375, 0.6756, 0.375, 0.75, 0.375, 0.6756, 0.625, 0.6756, 0.625, 0.75, 0.625, 0.75, 0.4998, 0.5, 0.375, 0.5, 0.4998, 0.5, 0.4998, 0.5, 0.625, 0.5, 0.625, 0.5, 0.625, 0.6054, 0.625, 0.5, 0.625, 0.6054, 0.375, 0.6756, 0.375, 0.6054, 0.375, 0.6054, 0.4998, 0.75, 0.625, 0.75, 0.4998, 0.75, 0.375, 0.6054, 0.375, 0.5, 0.375, 0.5, 0.4998, 0.75, 0.375, 0.75, 0.375, 0.75, 0.625, 0.6756, 0.625, 0.6054, 0.625, 0.6756, 0.375, 0.6756, 0.375, 0.75, 0.375, 0.6756, 0.625, 0.6756, 0.625, 0.75, 0.625, 0.75, 0.4998, 0.5, 0.375, 0.5, 0.4998, 0.5, 0.4998, 0.5, 0.625, 0.5, 0.625, 0.5, 0.625, 0.6054, 0.625, 0.5, 0.625, 0.6054, 0.375, 0.6756, 0.375, 0.6054, 0.375, 0.6054, 0.375, 0.6756, 0.375, 0.6054, 0.375, 0.6054, 0.625, 0.6054, 0.625, 0.5, 0.625, 0.6054, 0.4998, 0.5, 0.625, 0.5, 0.625, 0.5, 0.4998, 0.5, 0.375, 0.5, 0.4998, 0.5, 0.625, 0.6756, 0.625, 0.75, 0.625, 0.75, 0.375, 0.6756, 0.375, 0.75, 0.375, 0.6756, 0.625, 0.6756, 0.625, 0.6054, 0.625, 0.6756, 0.4998, 0.75, 0.375, 0.75, 0.375, 0.75, 0.375, 0.6054, 0.375, 0.5, 0.375, 0.5, 0.4998, 0.75, 0.625, 0.75, 0.4998, 0.75, 0.25, 0.5, 0.75, 0.6054, 0.25, 0.6054, 0.25, 0.6054, 0.75, 0.6756, 0.25, 0.6756, 0.75, 0.6756, 0.0, 0.0, 0.0, 0.0, 0.75, 0.6756, 0.25, 0.6054, 0.75, 0.6054, 0.75, 0.6054, 0.25, 0.5, 0.75, 0.5, 0.25, 0.6756, 0.75, 0.6756, 0.0, 0.0, 0.0, 0.0, 0.0, 0.0, 0.25, 0.75, 0.25, 0.75, 0.625, 0.875, 0.4998, 0.875, 0.0, 0.0, 0.625, 0.875, 0.25, 0.75, 0.375, 0.875, 0.625, 0.875, 0.25, 0.75, 0.25, 0.75, 0.75, 0.75, 0.0, 0.0, 0.625, 0.875, 0.75, 0.75, 0.25, 0.75, 0.25, 0.5, 0.75, 0.5, 0.75, 0.5, 0.4998, 0.875, 0.625, 0.875, 0.375, 0.875, 0.25, 0.5, 0.0, 0.0, 0.75, 0.5, 0.5069, 0.8743, 0.5069, 0.8743, 0.5069, 0.8743, 0.5069, 0.8743, 0.5069, 0.8743, 0.7496, 0.75, 0.7496, 0.75, 0.5069, 0.8743, 0.7493, 0.75, 0.7493, 0.75, 0.2507, 0.75, 0.7493, 0.75, 0.5069, 0.8743, 0.2507, 0.75, 0.7493, 0.75, 0.7493, 0.75, 0.2507, 0.75, 0.625, 0.5, 0.625, 0.5, 0.2507, 0.5, 0.4693, 0.3757, 0.4693, 0.3757, 0.2507, 0.5, 0.4591, 0.3757, 0.4591, 0.3757, 0.2507, 0.5, 0.375, 0.3959, 0.375, 0.3959, 0.2507, 0.5, 0.375, 0.3755, 0.375, 0.3755, 0.2507, 0.5, 0.375, 0.3757, 0.2507, 0.5, 0.2505, 0.5, 0.2505, 0.5, 0.2507, 0.5, 0.2507, 0.5, 0.2505, 0.5, 0.2507, 0.75, 0.5069, 0.8743, 0.2504, 0.75, 0.625, 0.5, 0.2507, 0.75, 0.2507, 0.5])
me_cube_001.materials.append(mat_material)
me_cube_001.materials.append(mat_material_002)
me_cube_001.materials.append(mat_material_003)
me_cube_001.materials.append(mat_material_001)
me_cube_001.use_remesh_fix_poles = True
me_cube_001.use_remesh_preserve_attributes = False
me_cube_001.update()

# ---- objects
ob_cube = bpy.data.objects.new('Cube', me_cube_001)

# ---- transforms, parenting, visibility, modifiers, constraints
ob_cube.location = (0.0, 0.0, 0.0)
ob_cube.scale = (1.0, 5.475, 1.0)
_m = ob_cube.modifiers.new('Mirror', 'MIRROR')

# ---- collection membership
scene.collection.objects.link(ob_cube)

# ---- scene / render settings (as saved in the file)
scene.frame_start = 1; scene.frame_end = 250; scene.frame_set(2)
scene.render.engine = 'BLENDER_EEVEE_NEXT'
scene.cycles.use_denoising = False
scene.cycles.samples = 128
scene.cycles.sampling_pattern = 'TABULATED_SOBOL'
scene.cycles.use_adaptive_sampling = False
scene.cycles.use_light_tree = False
scene.view_settings.view_transform = 'Filmic'
bpy.context.view_layer.update()

# ---- added for rendering (the .blend has no active camera and no usable light): camera, sun
cam_auto = bpy.data.cameras.new('AutoCamera')
cam_auto.lens = 50.0
cam_auto.sensor_width = 36.0
cam_auto.clip_end = 1000.0
ob_auto_camera = bpy.data.objects.new('AutoCamera', cam_auto)
scene.collection.objects.link(ob_auto_camera)
ob_auto_camera.location = (36.2795, -44.3562, 29.4533)
ob_auto_camera.rotation_euler = (1.09748, -7.21219e-08, 0.694738)
scene.camera = ob_auto_camera
light_auto_sun = bpy.data.lights.new('AutoSun', 'SUN')
light_auto_sun.energy = 3.0
light_auto_sun.angle = 0.0523599
ob_auto_sun = bpy.data.objects.new('AutoSun', light_auto_sun)
scene.collection.objects.link(ob_auto_sun)
ob_auto_sun.rotation_euler = (0.872665, 0.174533, 0.523599)
bpy.context.view_layer.update()
